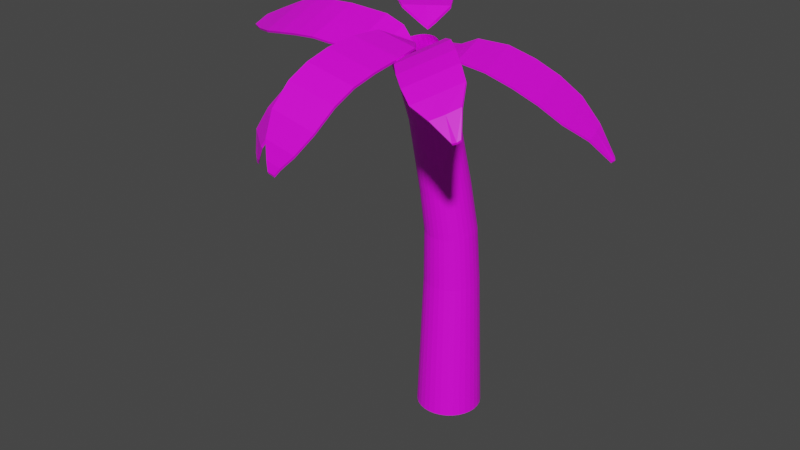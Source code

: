 # Source: SabalPalm3.blend  (saved by Blender 2.91.10; exported with 4.5.12 LTS)
import bpy
from mathutils import Matrix  # noqa: F401  (used for matrix-valued properties, if any)

bpy.ops.wm.read_factory_settings(use_empty=True)
scene = bpy.context.scene
scene.name = 'Scene'

# ---- collections
col_collection = bpy.data.collections.new('Collection'); scene.collection.children.link(col_collection)

# ---- images (referenced by path relative to the original .blend; pixels are not part of the script)
import os
ASSET_DIR = os.environ.get("B2B_ASSET_DIR", "")  # directory of the original .blend (textures are referenced by path, not embedded)
HERE = os.path.dirname(os.path.abspath(__file__))  # packed textures are extracted next to this script under _unpacked/

def load_image(name, relpath, width, height, colorspace="sRGB"):
    """Load a texture the original file referenced (path relative to the .blend, or extracted next to this script)."""
    p = next((c for c in (os.path.join(HERE, relpath), os.path.join(ASSET_DIR, relpath)) if relpath and os.path.exists(c)), "")
    if p:
        img = bpy.data.images.load(p, check_existing=True)
        img.name = name
    else:  # same state as the original file: an image datablock whose file is absent (Cycles renders it pink)
        img = bpy.data.images.new(name, width, height)
        img.source = "FILE"
        img.filepath = "//" + (relpath or name)
    img.colorspace_settings.name = colorspace
    return img
img_sabalpalm1_png = load_image('SabalPalm1.png', 'SabalPalm1.png', 1024, 1024, 'sRGB')

# ---- materials (node trees are filled in below, after node groups)
mat_material = bpy.data.materials.new('Material')
mat_material.use_transparent_shadow = False

# ---- material node trees
mat_material.use_nodes = True; mat_material.node_tree.nodes.clear()
_N = mat_material.node_tree.nodes; _L = mat_material.node_tree.links
n0 = _N.new('ShaderNodeBsdfPrincipled'); n0.name = 'Principled BSDF'; n0.location = (10, 300)
n0.distribution = 'GGX'
n0.subsurface_method = 'BURLEY'
n0.inputs[3].default_value = 1.45
n0.inputs[27].default_value = (0.0, 0.0, 0.0, 1.0)
n0.inputs[28].default_value = 1.0
n1 = _N.new('ShaderNodeOutputMaterial'); n1.name = 'Material Output'; n1.location = (300, 300)
n2 = _N.new('ShaderNodeTexImage'); n2.name = 'Image Texture'; n2.location = (-280, 280)
n2.image = img_sabalpalm1_png
_L.new(n0.outputs[0], n1.inputs[0])
_L.new(n2.outputs[0], n0.inputs[0])
n1.is_active_output = True

# ---- world
world_world = bpy.data.worlds.new('World'); scene.world = world_world
world_world.use_nodes = True; world_world.node_tree.nodes.clear()
_N = world_world.node_tree.nodes; _L = world_world.node_tree.links
n0 = _N.new('ShaderNodeOutputWorld'); n0.name = 'World Output'; n0.location = (300, 300)
n1 = _N.new('ShaderNodeBackground'); n1.name = 'Background'; n1.location = (10, 300)
n1.inputs[0].default_value = (0.05088, 0.05088, 0.05088, 1.0)
_L.new(n1.outputs[0], n0.inputs[0])
n0.is_active_output = True
world_world.color = (0.05088, 0.05088, 0.05088)
world_world.use_sun_shadow = False
world_world.sun_shadow_jitter_overblur = 0.0

# ---- meshes
me_cylinder = bpy.data.meshes.new('Cylinder')
me_cylinder.from_pydata([(3.537, 22.52, -6.141), (0.2928, 7.648, 96.22), (5.205, 22.35, -6.141), (1.437, 7.52, 96.25), (6.809, 21.87, -6.141), (2.537, 7.186, 96.2), (8.287, 21.08, -6.141), (3.553, 6.66, 96.07), (9.582, 20.01, -6.141), (4.444, 5.961, 95.86), (10.65, 18.72, -6.141), (5.176, 5.116, 95.59), (11.44, 17.24, -6.141), (5.722, 4.159, 95.25), (11.92, 15.64, -6.141), (6.06, 3.125, 94.87), (12.09, 13.97, -6.141), (6.178, 2.054, 94.47), (11.92, 12.3, -6.141), (6.07, 0.9884, 94.05), (11.44, 10.7, -6.141), (5.741, -0.03202, 93.63), (10.65, 9.218, -6.141), (5.204, -0.9677, 93.22), (9.582, 7.922, -6.141), (4.478, -1.783, 92.85), (8.287, 6.859, -6.141), (3.593, -2.446, 92.53), (6.809, 6.069, -6.141), (2.582, -2.931, 92.27), (5.205, 5.582, -6.141), (1.484, -3.22, 92.08), (3.537, 5.418, -6.141), (0.3416, -3.302, 91.97), (1.869, 5.582, -6.141), (-0.8022, -3.174, 91.94), (0.2655, 6.069, -6.141), (-1.903, -2.84, 91.99), (-1.213, 6.859, -6.141), (-2.918, -2.314, 92.12), (-2.508, 7.922, -6.141), (-3.81, -1.615, 92.33), (-3.571, 9.218, -6.141), (-4.542, -0.7704, 92.6), (-4.361, 10.7, -6.141), (-5.088, 0.1872, 92.94), (-4.848, 12.3, -6.141), (-5.426, 1.221, 93.31), (-5.012, 13.97, -6.141), (-5.543, 2.292, 93.72), (-4.848, 15.64, -6.141), (-5.435, 3.357, 94.14), (-4.361, 17.24, -6.141), (-5.107, 4.378, 94.56), (-3.571, 18.72, -6.141), (-4.569, 5.313, 94.97), (-2.508, 20.01, -6.141), (-3.844, 6.128, 95.33), (-1.213, 21.08, -6.141), (-2.959, 6.791, 95.65), (0.2655, 21.87, -6.141), (-1.948, 7.277, 95.92), (1.869, 22.35, -6.141), (-0.8501, 7.566, 96.11), (2.787, 17.78, 58.88), (4.025, 17.66, 58.94), (5.216, 17.29, 58.95), (6.315, 16.7, 58.92), (7.279, 15.92, 58.84), (8.072, 14.96, 58.72), (8.662, 13.88, 58.56), (9.028, 12.7, 58.37), (9.155, 11.48, 58.15), (9.038, 10.26, 57.92), (8.682, 9.094, 57.69), (8.101, 8.018, 57.45), (7.316, 7.077, 57.22), (6.359, 6.307, 57.02), (5.265, 5.738, 56.84), (4.077, 5.392, 56.69), (2.84, 5.281, 56.59), (1.602, 5.411, 56.53), (0.4112, 5.777, 56.52), (-0.6876, 6.363, 56.55), (-1.652, 7.148, 56.63), (-2.445, 8.102, 56.75), (-3.035, 9.187, 56.91), (-3.401, 10.36, 57.1), (-3.528, 11.58, 57.31), (-3.411, 12.8, 57.55), (-3.055, 13.97, 57.78), (-2.474, 15.05, 58.02), (-1.689, 15.99, 58.25), (-0.7316, 16.76, 58.45), (0.3624, 17.33, 58.63), (1.55, 17.67, 58.77), (1.468, 13.69, 79.38), (2.633, 13.56, 79.41), (3.755, 13.21, 79.38), (4.79, 12.67, 79.27), (5.698, 11.95, 79.09), (6.445, 11.08, 78.84), (7.001, 10.09, 78.55), (7.345, 9.021, 78.21), (7.465, 7.913, 77.84), (7.355, 6.809, 77.46), (7.02, 5.752, 77.07), (6.472, 4.781, 76.71), (5.733, 3.935, 76.37), (4.831, 3.246, 76.07), (3.801, 2.74, 75.83), (2.682, 2.437, 75.65), (1.518, 2.349, 75.53), (0.3519, 2.478, 75.5), (-0.7698, 2.82, 75.53), (-1.805, 3.362, 75.64), (-2.713, 4.083, 75.82), (-3.459, 4.955, 76.07), (-4.015, 5.944, 76.36), (-4.36, 7.014, 76.7), (-4.48, 8.122, 77.07), (-4.37, 9.226, 77.45), (-4.034, 10.28, 77.83), (-3.487, 11.25, 78.2), (-2.748, 12.1, 78.54), (-1.846, 12.79, 78.84), (-0.8158, 13.29, 79.08), (0.3032, 13.6, 79.26), (4.938, 21.01, 31.25), (6.284, 20.6, 31.25), (7.526, 19.94, 31.25), (8.613, 19.04, 31.25), (9.506, 17.96, 31.25), (10.17, 16.71, 31.25), (10.58, 15.37, 31.25), (10.72, 13.97, 31.25), (10.58, 12.57, 31.25), (10.17, 11.22, 31.25), (9.506, 9.979, 31.25), (8.613, 8.891, 31.25), (7.526, 7.998, 31.25), (6.284, 7.335, 31.25), (4.938, 6.926, 31.25), (3.537, 6.789, 31.25), (2.137, 6.926, 31.25), (0.7899, 7.335, 31.25), (-0.4512, 7.998, 31.25), (-1.539, 8.891, 31.25), (-2.432, 9.979, 31.25), (-3.095, 11.22, 31.25), (-3.504, 12.57, 31.25), (-3.642, 13.97, 31.25), (-3.504, 15.37, 31.25), (-3.095, 16.71, 31.25), (-2.432, 17.96, 31.25), (-1.539, 19.04, 31.25), (-0.4512, 19.94, 31.25), (0.7899, 20.6, 31.25), (2.137, 21.01, 31.25), (3.537, 21.15, 31.25), (3.537, 19.84, 46.15), (4.84, 19.71, 46.14), (6.094, 19.33, 46.12), (7.249, 18.72, 46.09), (8.261, 17.89, 46.04), (9.092, 16.88, 45.98), (9.709, 15.72, 45.92), (10.09, 14.47, 45.85), (10.22, 13.17, 45.77), (10.09, 11.87, 45.7), (9.709, 10.62, 45.63), (9.092, 9.465, 45.56), (8.261, 8.454, 45.51), (7.249, 7.625, 45.46), (6.094, 7.009, 45.43), (4.84, 6.629, 45.4), (3.537, 6.501, 45.4), (2.234, 6.629, 45.4), (0.9806, 7.009, 45.43), (-0.1744, 7.625, 45.46), (-1.187, 8.454, 45.51), (-2.018, 9.465, 45.56), (-2.635, 10.62, 45.63), (-3.015, 11.87, 45.7), (-3.143, 13.17, 45.77), (-3.015, 14.47, 45.85), (-2.635, 15.72, 45.92), (-2.018, 16.88, 45.98), (-1.187, 17.89, 46.04), (-0.1744, 18.72, 46.09), (0.9806, 19.33, 46.12), (2.234, 19.71, 46.14), (0.8721, 10.82, 88.12), (2.021, 10.69, 88.16), (3.127, 10.36, 88.11), (4.147, 9.83, 87.97), (5.043, 9.128, 87.76), (5.779, 8.279, 87.49), (6.327, 7.317, 87.15), (6.667, 6.278, 86.77), (6.785, 5.203, 86.36), (6.676, 4.132, 85.94), (6.346, 3.107, 85.52), (5.806, 2.167, 85.11), (5.077, 1.348, 84.74), (4.188, 0.6819, 84.42), (3.173, 0.1942, 84.16), (2.069, -0.09647, 83.97), (0.9211, -0.1789, 83.85), (-0.228, -0.04996, 83.82), (-1.334, 0.2854, 83.87), (-2.354, 0.8144, 84.01), (-3.249, 1.517, 84.21), (-3.985, 2.365, 84.49), (-4.534, 3.327, 84.83), (-4.873, 4.366, 85.21), (-4.991, 5.441, 85.61), (-4.883, 6.512, 86.04), (-4.553, 7.537, 86.46), (-4.013, 8.477, 86.86), (-3.284, 9.296, 87.23), (-2.395, 9.962, 87.56), (-1.379, 10.45, 87.82), (-0.2761, 10.74, 88.01), (-1.242, 0.7409, 92.89), (-48.23, 0.5048, 89.99), (-1.14, 4.263, 94.41), (-47.99, 8.965, 93.34), (-24.9, -4.547, 93.67), (-24.51, 8.978, 98.78), (-12.79, 8.169, 98.58), (-13.15, -4.448, 93.14), (-36.62, -3.615, 92.25), (-36.24, 9.672, 97.52), (-6.936, 7.251, 97.22), (-7.233, -3.098, 92.77), (-42.45, -2.43, 91.16), (-42.1, 9.911, 96.05), (0.7588, 2.811, 92.83), (-48.11, 4.735, 91.66), (-24.71, 2.215, 96.23), (-12.97, 1.861, 95.86), (-36.43, 3.028, 94.89), (-7.085, 2.076, 94.99), (-42.27, 3.74, 93.6), (-52.69, 3.392, 89.45), (-52.58, 7.481, 91.07), (-52.63, 5.437, 90.26), (-54.04, 4.986, 88.73), (-53.99, 6.901, 89.49), (-54.01, 5.944, 89.11), (-1.232, 0.9771, 92.35), (-48.22, 0.7247, 89.43), (-1.131, 4.499, 93.86), (-47.98, 9.185, 92.79), (-24.9, -4.336, 93.11), (-24.5, 9.189, 98.22), (-12.78, 8.406, 98.03), (-13.14, -4.212, 92.59), (-36.61, -3.395, 91.7), (-36.23, 9.892, 96.97), (-6.926, 7.487, 96.68), (-7.223, -2.862, 92.22), (-42.44, -2.21, 90.6), (-42.09, 10.13, 95.5), (0.7686, 3.047, 92.28), (-48.1, 4.955, 91.11), (-24.7, 2.426, 95.67), (-12.96, 2.097, 95.31), (-36.42, 3.248, 94.33), (-7.075, 2.313, 94.45), (-42.26, 3.96, 93.05), (-52.68, 3.612, 88.89), (-52.57, 7.701, 90.51), (-52.63, 5.656, 89.7), (-54.03, 5.206, 88.17), (-53.98, 7.121, 88.93), (-54.01, 6.164, 88.55), (-30.38, 9.186, 98.4), (-30.77, -4.178, 93.1), (-30.57, 2.504, 95.75), (-30.37, 9.406, 97.85), (-30.76, -3.958, 92.55), (-30.56, 2.724, 95.2), (-1.591, 6.275, 99.58), (-30.61, 34.39, 94.04), (1.252, 8.848, 99.46), (-23.86, 40.5, 93.73), (-17.42, 16.11, 102.8), (-6.699, 25.81, 102.3), (-2.265, 20.08, 102.4), (-12.45, 10.87, 102.8), (-25.22, 24.73, 99.92), (-14.62, 34.32, 99.44), (1.151, 14.45, 101.6), (-7.204, 6.896, 102.0), (-28.55, 29.09, 97.35), (-18.71, 37.99, 96.91), (0.7835, 6.434, 98.38), (-27.23, 37.45, 93.88), (-12.06, 20.96, 102.6), (-7.358, 15.48, 102.6), (-19.92, 29.53, 99.68), (-3.027, 10.67, 101.8), (-23.63, 33.54, 97.13), (-31.69, 39.0, 91.55), (-28.43, 41.95, 91.41), (-30.06, 40.47, 91.48), (-31.6, 40.58, 90.02), (-30.08, 41.97, 89.95), (-30.84, 41.28, 89.98), (-1.523, 6.171, 99.0), (-30.54, 34.29, 93.45), (1.321, 8.743, 98.87), (-23.79, 40.4, 93.15), (-17.35, 16.01, 102.2), (-6.631, 25.71, 101.8), (-2.196, 19.98, 101.8), (-12.38, 10.76, 102.3), (-25.15, 24.63, 99.33), (-14.56, 34.22, 98.86), (1.219, 14.35, 101.0), (-7.136, 6.791, 101.4), (-28.48, 28.99, 96.77), (-18.64, 37.89, 96.33), (0.852, 6.329, 97.8), (-27.16, 37.34, 93.3), (-11.99, 20.86, 102.0), (-7.289, 15.37, 102.0), (-19.85, 29.42, 99.1), (-2.958, 10.57, 101.2), (-23.56, 33.44, 96.55), (-31.63, 38.89, 90.97), (-28.36, 41.85, 90.82), (-29.99, 40.37, 90.9), (-31.53, 40.48, 89.43), (-30.01, 41.86, 89.37), (-30.77, 41.17, 89.4), (-10.82, 30.27, 101.5), (-21.48, 20.62, 102.0), (-16.15, 25.45, 101.8), (-10.75, 30.16, 101.0), (-21.41, 20.52, 101.4), (-16.08, 25.34, 101.2), (-28.88, -20.89, 68.56), (-10.06, -1.252, 91.33), (-25.73, -23.42, 68.71), (-2.582, -7.246, 91.68), (-26.78, -12.5, 82.76), (-14.91, -22.03, 83.31), (-18.6, -24.35, 78.45), (-29.88, -15.3, 77.92), (-20.04, -6.667, 88.38), (-8.303, -16.08, 88.93), (-22.05, -25.49, 73.42), (-31.31, -18.07, 73.0), (-15.85, -3.598, 90.14), (-4.95, -12.34, 90.65), (-27.38, -22.07, 66.77), (-6.318, -4.249, 91.5), (-20.85, -17.27, 83.04), (-24.24, -19.82, 78.19), (-14.17, -11.37, 88.66), (-26.68, -21.78, 73.21), (-10.4, -7.97, 90.4), (-5.032, 0.04875, 92.38), (-1.42, -2.849, 92.55), (-3.226, -1.4, 92.46), (-2.795, 0.509, 92.03), (-1.104, -0.8472, 92.11), (-1.95, -0.1691, 92.07), (-28.63, -20.62, 68.03), (-9.809, -0.9754, 90.8), (-25.48, -23.14, 68.18), (-2.335, -6.969, 91.15), (-26.54, -12.23, 82.23), (-14.66, -21.75, 82.78), (-18.35, -24.07, 77.92), (-29.63, -15.02, 77.4), (-19.79, -6.391, 87.86), (-8.057, -15.8, 88.4), (-21.81, -25.21, 72.9), (-31.06, -17.79, 72.47), (-15.61, -3.322, 89.61), (-4.704, -12.06, 90.12), (-27.13, -21.79, 66.25), (-6.072, -3.972, 90.97), (-20.6, -16.99, 82.51), (-23.99, -19.55, 77.66), (-13.93, -11.1, 88.13), (-26.43, -21.5, 72.68), (-10.15, -7.693, 89.87), (-4.786, 0.3252, 91.85), (-1.173, -2.572, 92.02), (-2.98, -1.124, 91.93), (-2.549, 0.7854, 91.51), (-0.8581, -0.5708, 91.58), (-1.704, 0.1073, 91.54), (-11.83, -19.32, 86.79), (-23.64, -9.848, 86.24), (-17.74, -14.58, 86.52), (-11.59, -19.04, 86.26), (-23.39, -9.571, 85.71), (-17.49, -14.31, 85.99), (1.965, 0.7484, 96.28), (-0.644, -35.98, 80.45), (-1.818, 1.002, 96.87), (-9.621, -35.38, 81.85), (5.895, -17.73, 95.33), (-8.365, -16.77, 97.55), (-7.143, -9.736, 98.76), (6.407, -10.64, 96.64), (4.321, -28.58, 90.5), (-9.776, -27.64, 92.69), (-5.455, -3.326, 98.9), (5.659, -4.07, 97.17), (2.633, -33.1, 85.49), (-10.46, -32.22, 87.53), (0.06396, 2.533, 95.73), (-5.132, -35.68, 81.15), (-1.235, -17.25, 96.44), (-0.3681, -10.19, 97.7), (-2.727, -28.11, 91.59), (0.1018, -3.698, 98.04), (-3.914, -32.66, 86.51), (-3.794, -37.17, 77.13), (-8.133, -36.88, 77.8), (-5.963, -37.02, 77.46), (-5.35, -37.55, 75.2), (-7.381, -37.41, 75.51), (-6.365, -37.48, 75.36), (1.895, 0.9784, 95.74), (-0.7138, -35.75, 79.91), (-1.888, 1.232, 96.33), (-9.691, -35.15, 81.31), (5.825, -17.5, 94.78), (-8.435, -16.54, 97.01), (-7.213, -9.506, 98.21), (6.337, -10.41, 96.1), (4.252, -28.35, 89.95), (-9.845, -27.41, 92.15), (-5.525, -3.096, 98.36), (5.589, -3.84, 96.63), (2.563, -32.87, 84.95), (-10.53, -31.99, 86.99), (-0.005878, 2.763, 95.18), (-5.202, -35.45, 80.61), (-1.305, -17.02, 95.89), (-0.4379, -9.96, 97.15), (-2.797, -27.88, 91.05), (0.03196, -3.468, 97.49), (-3.984, -32.43, 85.97), (-3.863, -36.94, 76.58), (-8.203, -36.65, 77.26), (-6.033, -36.79, 76.92), (-5.42, -37.32, 74.65), (-7.451, -37.18, 74.97), (-6.435, -37.25, 74.81), (-8.997, -22.58, 95.71), (5.181, -23.53, 93.5), (-1.908, -23.05, 94.61), (-9.067, -22.35, 95.17), (5.111, -23.3, 92.96), (-1.978, -22.82, 94.06), (0.4863, 1.782, 91.26), (3.582, 0.3011, 91.26), (17.31, 35.88, 78.68), (19.46, 34.86, 78.68), (2.713, 21.04, 90.9), (17.18, 14.12, 90.9), (1.741, 0.4285, 91.49), (18.53, 35.66, 78.56), (9.945, 17.58, 90.9), (21.07, 23.74, 86.18), (7.757, 30.1, 86.18), (14.48, 27.07, 86.12), (-0.9758, 10.09, 92.96), (10.97, 4.377, 92.96), (4.996, 7.234, 92.96), (5.075, 25.72, 88.73), (19.34, 18.9, 88.73), (12.24, 22.38, 88.7), (14.53, 9.188, 92.35), (7.533, 12.54, 92.35), (0.5318, 15.89, 92.35), (0.4182, 1.639, 90.81), (3.514, 0.1587, 90.81), (17.25, 35.74, 78.23), (19.39, 34.71, 78.23), (2.645, 20.9, 90.45), (17.11, 13.98, 90.45), (1.673, 0.2861, 91.04), (18.46, 35.52, 78.11), (9.877, 17.44, 90.45), (21.0, 23.59, 85.73), (7.689, 29.96, 85.73), (14.41, 26.92, 85.67), (-1.044, 9.949, 92.51), (10.9, 4.235, 92.51), (4.928, 7.092, 92.51), (5.007, 25.58, 88.28), (19.27, 18.75, 88.28), (12.17, 22.24, 88.25), (14.47, 9.046, 91.9), (7.465, 12.4, 91.9), (0.4638, 15.74, 91.9), (20.97, 29.31, 83.25), (16.67, 31.63, 83.17), (12.16, 33.52, 83.25), (20.9, 29.16, 82.8), (16.6, 31.49, 82.71), (12.09, 33.38, 82.8), (6.911, 1.111, 93.74), (5.022, -0.7317, 92.62), (32.36, -22.59, 88.68), (31.05, -23.87, 87.9), (20.44, -9.084, 101.2), (11.61, -17.69, 95.97), (5.501, 0.5978, 93.29), (31.93, -23.42, 88.23), (16.03, -13.39, 98.58), (19.54, -23.06, 92.77), (27.67, -15.14, 97.58), (23.72, -19.19, 95.15), (12.56, -2.275, 100.3), (5.274, -9.384, 95.97), (8.918, -5.829, 98.13), (24.11, -12.19, 99.88), (15.4, -20.68, 94.73), (19.81, -16.49, 97.29), (8.086, -14.13, 96.6), (12.36, -9.96, 99.13), (16.63, -5.793, 101.7), (6.973, 1.298, 93.33), (5.084, -0.5445, 92.21), (32.42, -22.4, 88.26), (31.11, -23.68, 87.49), (20.5, -8.897, 100.8), (11.67, -17.5, 95.55), (5.563, 0.785, 92.88), (31.99, -23.24, 87.82), (16.09, -13.2, 98.17), (19.61, -22.87, 92.36), (27.73, -14.95, 97.17), (23.78, -19.01, 94.74), (12.62, -2.088, 99.87), (5.336, -9.196, 95.56), (8.98, -5.642, 97.71), (24.17, -12.01, 99.47), (15.47, -20.5, 94.31), (19.87, -16.3, 96.88), (8.148, -13.94, 96.18), (12.42, -9.773, 98.71), (16.69, -5.606, 101.2), (25.18, -23.82, 91.12), (27.7, -21.66, 92.48), (29.9, -19.22, 93.92), (25.24, -23.63, 90.71), (27.77, -21.48, 92.06), (29.96, -19.03, 93.5), (5.214, 3.199, 94.16), (6.001, 0.1974, 93.76), (45.71, 15.71, 75.9), (46.26, 13.63, 75.63), (24.83, 14.33, 94.08), (28.5, 0.3076, 92.23), (4.895, 1.465, 94.31), (46.32, 14.78, 75.6), (26.67, 7.32, 93.15), (38.83, 4.538, 85.25), (35.45, 17.45, 86.95), (37.31, 11.05, 86.02), (12.7, 9.393, 97.38), (15.73, -2.19, 95.86), (14.21, 3.602, 96.62), (30.3, 16.07, 90.94), (33.92, 2.241, 89.11), (32.19, 9.185, 89.98), (22.58, -1.329, 94.72), (20.8, 5.46, 95.61), (19.03, 12.25, 96.51), (5.021, 3.2, 93.77), (5.807, 0.1982, 93.37), (45.52, 15.71, 75.51), (46.06, 13.63, 75.24), (24.63, 14.33, 93.68), (28.31, 0.3085, 91.84), (4.702, 1.466, 93.92), (46.13, 14.78, 75.21), (26.47, 7.321, 92.76), (38.64, 4.539, 84.86), (35.26, 17.45, 86.56), (37.12, 11.05, 85.63), (12.5, 9.394, 96.99), (15.54, -2.189, 95.47), (14.02, 3.602, 96.23), (30.1, 16.07, 90.55), (33.73, 2.242, 88.72), (32.0, 9.186, 89.59), (22.39, -1.328, 94.33), (20.61, 5.461, 95.22), (18.83, 12.25, 96.12), (42.91, 9.081, 81.18), (42.18, 12.91, 81.55), (40.94, 16.58, 82.17), (42.72, 9.082, 80.79), (41.99, 12.91, 81.16), (40.75, 16.58, 81.78)], [], [(192, 1, 3, 193), (193, 3, 5, 194), (194, 5, 7, 195), (195, 7, 9, 196), (196, 9, 11, 197), (197, 11, 13, 198), (198, 13, 15, 199), (199, 15, 17, 200), (200, 17, 19, 201), (201, 19, 21, 202), (202, 21, 23, 203), (203, 23, 25, 204), (204, 25, 27, 205), (205, 27, 29, 206), (206, 29, 31, 207), (207, 31, 33, 208), (208, 33, 35, 209), (209, 35, 37, 210), (210, 37, 39, 211), (211, 39, 41, 212), (212, 41, 43, 213), (213, 43, 45, 214), (214, 45, 47, 215), (215, 47, 49, 216), (216, 49, 51, 217), (217, 51, 53, 218), (218, 53, 55, 219), (219, 55, 57, 220), (220, 57, 59, 221), (221, 59, 61, 222), (222, 61, 63, 223), (223, 63, 1, 192), (191, 95, 64, 160), (190, 94, 95, 191), (189, 93, 94, 190), (188, 92, 93, 189), (187, 91, 92, 188), (186, 90, 91, 187), (185, 89, 90, 186), (184, 88, 89, 185), (183, 87, 88, 184), (182, 86, 87, 183), (181, 85, 86, 182), (180, 84, 85, 181), (179, 83, 84, 180), (178, 82, 83, 179), (177, 81, 82, 178), (176, 80, 81, 177), (175, 79, 80, 176), (174, 78, 79, 175), (173, 77, 78, 174), (172, 76, 77, 173), (171, 75, 76, 172), (170, 74, 75, 171), (169, 73, 74, 170), (168, 72, 73, 169), (167, 71, 72, 168), (166, 70, 71, 167), (165, 69, 70, 166), (164, 68, 69, 165), (163, 67, 68, 164), (162, 66, 67, 163), (161, 65, 66, 162), (160, 64, 65, 161), (95, 127, 96, 64), (94, 126, 127, 95), (93, 125, 126, 94), (92, 124, 125, 93), (91, 123, 124, 92), (90, 122, 123, 91), (89, 121, 122, 90), (88, 120, 121, 89), (87, 119, 120, 88), (86, 118, 119, 87), (85, 117, 118, 86), (84, 116, 117, 85), (83, 115, 116, 84), (82, 114, 115, 83), (81, 113, 114, 82), (80, 112, 113, 81), (79, 111, 112, 80), (78, 110, 111, 79), (77, 109, 110, 78), (76, 108, 109, 77), (75, 107, 108, 76), (74, 106, 107, 75), (73, 105, 106, 74), (72, 104, 105, 73), (71, 103, 104, 72), (70, 102, 103, 71), (69, 101, 102, 70), (68, 100, 101, 69), (67, 99, 100, 68), (66, 98, 99, 67), (65, 97, 98, 66), (64, 96, 97, 65), (0, 159, 128, 2), (2, 128, 129, 4), (4, 129, 130, 6), (6, 130, 131, 8), (8, 131, 132, 10), (10, 132, 133, 12), (12, 133, 134, 14), (14, 134, 135, 16), (16, 135, 136, 18), (18, 136, 137, 20), (20, 137, 138, 22), (22, 138, 139, 24), (24, 139, 140, 26), (26, 140, 141, 28), (28, 141, 142, 30), (30, 142, 143, 32), (32, 143, 144, 34), (34, 144, 145, 36), (36, 145, 146, 38), (38, 146, 147, 40), (40, 147, 148, 42), (42, 148, 149, 44), (44, 149, 150, 46), (46, 150, 151, 48), (48, 151, 152, 50), (50, 152, 153, 52), (52, 153, 154, 54), (54, 154, 155, 56), (56, 155, 156, 58), (58, 156, 157, 60), (60, 157, 158, 62), (62, 158, 159, 0), (159, 160, 161, 128), (128, 161, 162, 129), (129, 162, 163, 130), (130, 163, 164, 131), (131, 164, 165, 132), (132, 165, 166, 133), (133, 166, 167, 134), (134, 167, 168, 135), (135, 168, 169, 136), (136, 169, 170, 137), (137, 170, 171, 138), (138, 171, 172, 139), (139, 172, 173, 140), (140, 173, 174, 141), (141, 174, 175, 142), (142, 175, 176, 143), (143, 176, 177, 144), (144, 177, 178, 145), (145, 178, 179, 146), (146, 179, 180, 147), (147, 180, 181, 148), (148, 181, 182, 149), (149, 182, 183, 150), (150, 183, 184, 151), (151, 184, 185, 152), (152, 185, 186, 153), (153, 186, 187, 154), (154, 187, 188, 155), (155, 188, 189, 156), (156, 189, 190, 157), (157, 190, 191, 158), (158, 191, 160, 159), (127, 223, 192, 96), (126, 222, 223, 127), (125, 221, 222, 126), (124, 220, 221, 125), (123, 219, 220, 124), (122, 218, 219, 123), (121, 217, 218, 122), (120, 216, 217, 121), (119, 215, 216, 120), (118, 214, 215, 119), (117, 213, 214, 118), (116, 212, 213, 117), (115, 211, 212, 116), (114, 210, 211, 115), (113, 209, 210, 114), (112, 208, 209, 113), (111, 207, 208, 112), (110, 206, 207, 111), (109, 205, 206, 110), (108, 204, 205, 109), (107, 203, 204, 108), (106, 202, 203, 107), (105, 201, 202, 106), (104, 200, 201, 105), (103, 199, 200, 104), (102, 198, 199, 103), (101, 197, 198, 102), (100, 196, 197, 101), (99, 195, 196, 100), (98, 194, 195, 99), (97, 193, 194, 98), (96, 192, 193, 97), (244, 237, 227, 239), (241, 230, 229, 240), (243, 234, 230, 241), (280, 278, 233, 242), (238, 226, 234, 243), (242, 233, 237, 244), (232, 242, 244, 236), (224, 238, 243, 235), (279, 280, 242, 232), (235, 243, 241, 231), (231, 241, 240, 228), (236, 244, 239, 225), (239, 247, 245, 225), (227, 246, 247, 239), (247, 250, 248, 245), (246, 249, 250, 247), (271, 266, 254, 264), (268, 267, 256, 257), (270, 268, 257, 261), (283, 269, 260, 281), (265, 270, 261, 253), (269, 271, 264, 260), (259, 263, 271, 269), (251, 262, 270, 265), (282, 259, 269, 283), (262, 258, 268, 270), (258, 255, 267, 268), (263, 252, 266, 271), (266, 252, 272, 274), (254, 266, 274, 273), (274, 272, 275, 277), (273, 274, 277, 276), (229, 230, 257, 256), (250, 249, 276, 277), (238, 224, 251, 265), (235, 231, 258, 262), (248, 250, 277, 275), (236, 225, 252, 263), (232, 236, 263, 259), (245, 248, 275, 272), (227, 237, 264, 254), (279, 232, 259, 282), (234, 226, 253, 261), (237, 233, 260, 264), (249, 246, 273, 276), (231, 228, 255, 258), (226, 238, 265, 253), (225, 245, 272, 252), (278, 229, 256, 281), (230, 234, 261, 257), (246, 227, 254, 273), (224, 235, 262, 251), (233, 278, 281, 260), (228, 279, 282, 255), (255, 282, 283, 267), (267, 283, 281, 256), (228, 240, 280, 279), (240, 229, 278, 280), (304, 297, 287, 299), (301, 290, 289, 300), (303, 294, 290, 301), (340, 338, 293, 302), (298, 286, 294, 303), (302, 293, 297, 304), (292, 302, 304, 296), (284, 298, 303, 295), (339, 340, 302, 292), (295, 303, 301, 291), (291, 301, 300, 288), (296, 304, 299, 285), (299, 307, 305, 285), (287, 306, 307, 299), (307, 310, 308, 305), (306, 309, 310, 307), (331, 326, 314, 324), (328, 327, 316, 317), (330, 328, 317, 321), (343, 329, 320, 341), (325, 330, 321, 313), (329, 331, 324, 320), (319, 323, 331, 329), (311, 322, 330, 325), (342, 319, 329, 343), (322, 318, 328, 330), (318, 315, 327, 328), (323, 312, 326, 331), (326, 312, 332, 334), (314, 326, 334, 333), (334, 332, 335, 337), (333, 334, 337, 336), (289, 290, 317, 316), (310, 309, 336, 337), (298, 284, 311, 325), (295, 291, 318, 322), (308, 310, 337, 335), (296, 285, 312, 323), (292, 296, 323, 319), (305, 308, 335, 332), (287, 297, 324, 314), (339, 292, 319, 342), (294, 286, 313, 321), (297, 293, 320, 324), (309, 306, 333, 336), (291, 288, 315, 318), (286, 298, 325, 313), (285, 305, 332, 312), (338, 289, 316, 341), (290, 294, 321, 317), (306, 287, 314, 333), (284, 295, 322, 311), (293, 338, 341, 320), (288, 339, 342, 315), (315, 342, 343, 327), (327, 343, 341, 316), (288, 300, 340, 339), (300, 289, 338, 340), (364, 357, 347, 359), (361, 350, 349, 360), (363, 354, 350, 361), (400, 398, 353, 362), (358, 346, 354, 363), (362, 353, 357, 364), (352, 362, 364, 356), (344, 358, 363, 355), (399, 400, 362, 352), (355, 363, 361, 351), (351, 361, 360, 348), (356, 364, 359, 345), (359, 367, 365, 345), (347, 366, 367, 359), (367, 370, 368, 365), (366, 369, 370, 367), (391, 386, 374, 384), (388, 387, 376, 377), (390, 388, 377, 381), (403, 389, 380, 401), (385, 390, 381, 373), (389, 391, 384, 380), (379, 383, 391, 389), (371, 382, 390, 385), (402, 379, 389, 403), (382, 378, 388, 390), (378, 375, 387, 388), (383, 372, 386, 391), (386, 372, 392, 394), (374, 386, 394, 393), (394, 392, 395, 397), (393, 394, 397, 396), (349, 350, 377, 376), (370, 369, 396, 397), (358, 344, 371, 385), (355, 351, 378, 382), (368, 370, 397, 395), (356, 345, 372, 383), (352, 356, 383, 379), (365, 368, 395, 392), (347, 357, 384, 374), (399, 352, 379, 402), (354, 346, 373, 381), (357, 353, 380, 384), (369, 366, 393, 396), (351, 348, 375, 378), (346, 358, 385, 373), (345, 365, 392, 372), (398, 349, 376, 401), (350, 354, 381, 377), (366, 347, 374, 393), (344, 355, 382, 371), (353, 398, 401, 380), (348, 399, 402, 375), (375, 402, 403, 387), (387, 403, 401, 376), (348, 360, 400, 399), (360, 349, 398, 400), (424, 417, 407, 419), (421, 410, 409, 420), (423, 414, 410, 421), (460, 458, 413, 422), (418, 406, 414, 423), (422, 413, 417, 424), (412, 422, 424, 416), (404, 418, 423, 415), (459, 460, 422, 412), (415, 423, 421, 411), (411, 421, 420, 408), (416, 424, 419, 405), (419, 427, 425, 405), (407, 426, 427, 419), (427, 430, 428, 425), (426, 429, 430, 427), (451, 446, 434, 444), (448, 447, 436, 437), (450, 448, 437, 441), (463, 449, 440, 461), (445, 450, 441, 433), (449, 451, 444, 440), (439, 443, 451, 449), (431, 442, 450, 445), (462, 439, 449, 463), (442, 438, 448, 450), (438, 435, 447, 448), (443, 432, 446, 451), (446, 432, 452, 454), (434, 446, 454, 453), (454, 452, 455, 457), (453, 454, 457, 456), (409, 410, 437, 436), (430, 429, 456, 457), (418, 404, 431, 445), (415, 411, 438, 442), (428, 430, 457, 455), (416, 405, 432, 443), (412, 416, 443, 439), (425, 428, 455, 452), (407, 417, 444, 434), (459, 412, 439, 462), (414, 406, 433, 441), (417, 413, 440, 444), (429, 426, 453, 456), (411, 408, 435, 438), (406, 418, 445, 433), (405, 425, 452, 432), (458, 409, 436, 461), (410, 414, 441, 437), (426, 407, 434, 453), (404, 415, 442, 431), (413, 458, 461, 440), (408, 459, 462, 435), (435, 462, 463, 447), (447, 463, 461, 436), (408, 420, 460, 459), (420, 409, 458, 460), (507, 506, 467, 471), (483, 482, 469, 472), (484, 483, 472, 468), (508, 507, 471, 466), (479, 481, 475, 474), (481, 480, 473, 475), (464, 470, 478, 476), (470, 465, 477, 478), (472, 469, 480, 481), (468, 472, 481, 479), (476, 478, 483, 484), (478, 477, 482, 483), (510, 492, 488, 509), (504, 493, 490, 503), (505, 489, 493, 504), (511, 487, 492, 510), (500, 495, 496, 502), (502, 496, 494, 501), (485, 497, 499, 491), (491, 499, 498, 486), (493, 502, 501, 490), (489, 500, 502, 493), (497, 505, 504, 499), (499, 504, 503, 498), (506, 509, 488, 467), (484, 505, 497, 476), (471, 492, 487, 466), (465, 486, 498, 477), (479, 500, 489, 468), (480, 501, 494, 473), (477, 498, 503, 482), (482, 503, 490, 469), (508, 511, 495, 474), (468, 489, 505, 484), (464, 485, 491, 470), (474, 495, 500, 479), (476, 497, 485, 464), (467, 488, 492, 471), (469, 490, 501, 480), (470, 491, 486, 465), (466, 487, 511, 508), (473, 494, 509, 506), (495, 511, 510, 496), (496, 510, 509, 494), (474, 475, 507, 508), (475, 473, 506, 507), (555, 554, 515, 519), (531, 530, 517, 520), (532, 531, 520, 516), (556, 555, 519, 514), (527, 529, 523, 522), (529, 528, 521, 523), (512, 518, 526, 524), (518, 513, 525, 526), (520, 517, 528, 529), (516, 520, 529, 527), (524, 526, 531, 532), (526, 525, 530, 531), (558, 540, 536, 557), (552, 541, 538, 551), (553, 537, 541, 552), (559, 535, 540, 558), (548, 543, 544, 550), (550, 544, 542, 549), (533, 545, 547, 539), (539, 547, 546, 534), (541, 550, 549, 538), (537, 548, 550, 541), (545, 553, 552, 547), (547, 552, 551, 546), (554, 557, 536, 515), (532, 553, 545, 524), (519, 540, 535, 514), (513, 534, 546, 525), (527, 548, 537, 516), (528, 549, 542, 521), (525, 546, 551, 530), (530, 551, 538, 517), (556, 559, 543, 522), (516, 537, 553, 532), (512, 533, 539, 518), (522, 543, 548, 527), (524, 545, 533, 512), (515, 536, 540, 519), (517, 538, 549, 528), (518, 539, 534, 513), (514, 535, 559, 556), (521, 542, 557, 554), (543, 559, 558, 544), (544, 558, 557, 542), (522, 523, 555, 556), (523, 521, 554, 555), (603, 602, 563, 567), (579, 578, 565, 568), (580, 579, 568, 564), (604, 603, 567, 562), (575, 577, 571, 570), (577, 576, 569, 571), (560, 566, 574, 572), (566, 561, 573, 574), (568, 565, 576, 577), (564, 568, 577, 575), (572, 574, 579, 580), (574, 573, 578, 579), (606, 588, 584, 605), (600, 589, 586, 599), (601, 585, 589, 600), (607, 583, 588, 606), (596, 591, 592, 598), (598, 592, 590, 597), (581, 593, 595, 587), (587, 595, 594, 582), (589, 598, 597, 586), (585, 596, 598, 589), (593, 601, 600, 595), (595, 600, 599, 594), (602, 605, 584, 563), (580, 601, 593, 572), (567, 588, 583, 562), (561, 582, 594, 573), (575, 596, 585, 564), (576, 597, 590, 569), (573, 594, 599, 578), (578, 599, 586, 565), (604, 607, 591, 570), (564, 585, 601, 580), (560, 581, 587, 566), (570, 591, 596, 575), (572, 593, 581, 560), (563, 584, 588, 567), (565, 586, 597, 576), (566, 587, 582, 561), (562, 583, 607, 604), (569, 590, 605, 602), (591, 607, 606, 592), (592, 606, 605, 590), (570, 571, 603, 604), (571, 569, 602, 603)])
_k = set([(1, 3), (1, 63), (3, 5), (5, 7), (7, 9), (8, 10), (9, 11), (10, 132), (11, 13), (11, 197), (13, 15), (15, 17), (17, 19), (19, 21), (21, 23), (23, 25), (25, 27), (27, 29), (29, 31), (31, 33), (33, 35), (35, 37), (37, 39), (39, 41), (41, 43), (43, 45), (45, 47), (47, 49), (49, 51), (51, 53), (53, 55), (55, 57), (57, 59), (59, 61), (61, 63), (69, 101), (69, 165), (101, 197), (132, 165)])
me_cylinder.attributes.new('sharp_edge', 'BOOLEAN', 'EDGE').data.foreach_set('value', [ (min(e.vertices), max(e.vertices)) in _k for e in me_cylinder.edges])
_uv = me_cylinder.uv_layers.new(name='UVMap')
_uv.uv.foreach_set('vector', [0.7051, 0.2515, 0.7068, 0.1223, 0.6978, 0.1223, 0.6961, 0.2515, 0.6961, 0.2515, 0.6978, 0.1223, 0.6889, 0.1223, 0.6871, 0.2515, 0.6871, 0.2515, 0.6889, 0.1223, 0.6799, 0.1223, 0.6781, 0.2515, 0.6781, 0.2515, 0.6799, 0.1223, 0.671, 0.1223, 0.6691, 0.2515, 0.6691, 0.2515, 0.671, 0.1223, 0.6621, 0.1223, 0.6602, 0.2515, 0.9453, 0.2515, 0.9459, 0.1223, 0.937, 0.1223, 0.9364, 0.2515, 0.9364, 0.2515, 0.937, 0.1223, 0.9282, 0.1223, 0.9276, 0.2515, 0.9276, 0.2515, 0.9282, 0.1223, 0.9194, 0.1223, 0.9188, 0.2515, 0.9188, 0.2515, 0.9194, 0.1223, 0.9107, 0.1223, 0.91, 0.2515, 0.91, 0.2515, 0.9107, 0.1223, 0.9019, 0.1223, 0.9012, 0.2515, 0.9012, 0.2515, 0.9019, 0.1223, 0.8932, 0.1223, 0.8924, 0.2515, 0.8924, 0.2515, 0.8932, 0.1223, 0.8844, 0.1223, 0.8835, 0.2515, 0.8835, 0.2515, 0.8844, 0.1223, 0.8755, 0.1223, 0.8746, 0.2515, 0.8746, 0.2515, 0.8755, 0.1223, 0.8666, 0.1223, 0.8657, 0.2515, 0.8657, 0.2515, 0.8666, 0.1223, 0.8577, 0.1223, 0.8567, 0.2515, 0.8567, 0.2515, 0.8577, 0.1223, 0.8487, 0.1223, 0.8477, 0.2515, 0.8477, 0.2515, 0.8487, 0.1223, 0.8397, 0.1223, 0.8387, 0.2515, 0.8387, 0.2515, 0.8397, 0.1223, 0.8308, 0.1223, 0.8296, 0.2515, 0.8296, 0.2515, 0.8308, 0.1223, 0.8218, 0.1223, 0.8206, 0.2515, 0.8206, 0.2515, 0.8218, 0.1223, 0.8129, 0.1223, 0.8117, 0.2515, 0.8117, 0.2515, 0.8129, 0.1223, 0.804, 0.1223, 0.8027, 0.2515, 0.8027, 0.2515, 0.804, 0.1223, 0.7951, 0.1223, 0.7938, 0.2515, 0.7938, 0.2515, 0.7951, 0.1223, 0.7863, 0.1223, 0.785, 0.2515, 0.785, 0.2515, 0.7863, 0.1223, 0.7775, 0.1223, 0.7762, 0.2515, 0.7762, 0.2515, 0.7775, 0.1223, 0.7688, 0.1223, 0.7674, 0.2515, 0.7674, 0.2515, 0.7688, 0.1223, 0.76, 0.1223, 0.7586, 0.2515, 0.7586, 0.2515, 0.76, 0.1223, 0.7513, 0.1223, 0.7498, 0.2515, 0.7498, 0.2515, 0.7513, 0.1223, 0.7425, 0.1223, 0.7409, 0.2515, 0.7409, 0.2515, 0.7425, 0.1223, 0.7336, 0.1223, 0.7321, 0.2515, 0.7321, 0.2515, 0.7336, 0.1223, 0.7247, 0.1223, 0.7231, 0.2515, 0.7231, 0.2515, 0.7247, 0.1223, 0.7158, 0.1223, 0.7141, 0.2515, 0.7141, 0.2515, 0.7158, 0.1223, 0.7068, 0.1223, 0.7051, 0.2515, 0.7091, 0.6152, 0.7103, 0.4665, 0.7012, 0.4665, 0.7, 0.6152, 0.7182, 0.6152, 0.7194, 0.4665, 0.7103, 0.4665, 0.7091, 0.6152, 0.7273, 0.6152, 0.7285, 0.4665, 0.7194, 0.4665, 0.7182, 0.6152, 0.7363, 0.6152, 0.7374, 0.4665, 0.7285, 0.4665, 0.7273, 0.6152, 0.7453, 0.6152, 0.7464, 0.4665, 0.7374, 0.4665, 0.7363, 0.6152, 0.7542, 0.6152, 0.7553, 0.4665, 0.7464, 0.4665, 0.7453, 0.6152, 0.7631, 0.6152, 0.7642, 0.4665, 0.7553, 0.4665, 0.7542, 0.6152, 0.772, 0.6152, 0.7731, 0.4665, 0.7642, 0.4665, 0.7631, 0.6152, 0.781, 0.6152, 0.782, 0.4665, 0.7731, 0.4665, 0.772, 0.6152, 0.7899, 0.6152, 0.7909, 0.4665, 0.782, 0.4665, 0.781, 0.6152, 0.7989, 0.6152, 0.7999, 0.4665, 0.7909, 0.4665, 0.7899, 0.6152, 0.808, 0.6152, 0.8089, 0.4665, 0.7999, 0.4665, 0.7989, 0.6152, 0.8171, 0.6152, 0.818, 0.4665, 0.8089, 0.4665, 0.808, 0.6152, 0.8263, 0.6152, 0.8271, 0.4665, 0.818, 0.4665, 0.8171, 0.6152, 0.8354, 0.6152, 0.8362, 0.4665, 0.8271, 0.4665, 0.8263, 0.6152, 0.8446, 0.6152, 0.8453, 0.4665, 0.8362, 0.4665, 0.8354, 0.6152, 0.8537, 0.6152, 0.8544, 0.4665, 0.8453, 0.4665, 0.8446, 0.6152, 0.8628, 0.6152, 0.8635, 0.4665, 0.8544, 0.4665, 0.8537, 0.6152, 0.8719, 0.6152, 0.8726, 0.4665, 0.8635, 0.4665, 0.8628, 0.6152, 0.8809, 0.6152, 0.8815, 0.4665, 0.8726, 0.4665, 0.8719, 0.6152, 0.8899, 0.6152, 0.8905, 0.4665, 0.8815, 0.4665, 0.8809, 0.6152, 0.8988, 0.6152, 0.8994, 0.4665, 0.8905, 0.4665, 0.8899, 0.6152, 0.9077, 0.6152, 0.9083, 0.4665, 0.8994, 0.4665, 0.8988, 0.6152, 0.9166, 0.6152, 0.9172, 0.4665, 0.9083, 0.4665, 0.9077, 0.6152, 0.9256, 0.6152, 0.9261, 0.4665, 0.9172, 0.4665, 0.9166, 0.6152, 0.9345, 0.6152, 0.935, 0.4665, 0.9261, 0.4665, 0.9256, 0.6152, 0.9436, 0.6152, 0.944, 0.4665, 0.935, 0.4665, 0.9345, 0.6152, 0.6634, 0.6152, 0.6648, 0.4665, 0.6558, 0.4665, 0.6543, 0.6152, 0.6725, 0.6152, 0.6739, 0.4665, 0.6648, 0.4665, 0.6634, 0.6152, 0.6816, 0.6152, 0.683, 0.4665, 0.6739, 0.4665, 0.6725, 0.6152, 0.6908, 0.6152, 0.6921, 0.4665, 0.683, 0.4665, 0.6816, 0.6152, 0.7, 0.6152, 0.7012, 0.4665, 0.6921, 0.4665, 0.6908, 0.6152, 0.7103, 0.4665, 0.7127, 0.347, 0.7036, 0.347, 0.7012, 0.4665, 0.7194, 0.4665, 0.7217, 0.347, 0.7127, 0.347, 0.7103, 0.4665, 0.7285, 0.4665, 0.7307, 0.347, 0.7217, 0.347, 0.7194, 0.4665, 0.7374, 0.4665, 0.7396, 0.347, 0.7307, 0.347, 0.7285, 0.4665, 0.7464, 0.4665, 0.7485, 0.347, 0.7396, 0.347, 0.7374, 0.4665, 0.7553, 0.4665, 0.7573, 0.347, 0.7485, 0.347, 0.7464, 0.4665, 0.7642, 0.4665, 0.7661, 0.347, 0.7573, 0.347, 0.7553, 0.4665, 0.7731, 0.4665, 0.775, 0.347, 0.7661, 0.347, 0.7642, 0.4665, 0.782, 0.4665, 0.7838, 0.347, 0.775, 0.347, 0.7731, 0.4665, 0.7909, 0.4665, 0.7927, 0.347, 0.7838, 0.347, 0.782, 0.4665, 0.7999, 0.4665, 0.8016, 0.347, 0.7927, 0.347, 0.7909, 0.4665, 0.8089, 0.4665, 0.8106, 0.347, 0.8016, 0.347, 0.7999, 0.4665, 0.818, 0.4665, 0.8196, 0.347, 0.8106, 0.347, 0.8089, 0.4665, 0.8271, 0.4665, 0.8287, 0.347, 0.8196, 0.347, 0.818, 0.4665, 0.8362, 0.4665, 0.8377, 0.347, 0.8287, 0.347, 0.8271, 0.4665, 0.8453, 0.4665, 0.8468, 0.347, 0.8377, 0.347, 0.8362, 0.4665, 0.8544, 0.4665, 0.8558, 0.347, 0.8468, 0.347, 0.8453, 0.4665, 0.8635, 0.4665, 0.8649, 0.347, 0.8558, 0.347, 0.8544, 0.4665, 0.8726, 0.4665, 0.8738, 0.347, 0.8649, 0.347, 0.8635, 0.4665, 0.8815, 0.4665, 0.8828, 0.347, 0.8738, 0.347, 0.8726, 0.4665, 0.8905, 0.4665, 0.8916, 0.347, 0.8828, 0.347, 0.8815, 0.4665, 0.8994, 0.4665, 0.9005, 0.347, 0.8916, 0.347, 0.8905, 0.4665, 0.9083, 0.4665, 0.9093, 0.347, 0.9005, 0.347, 0.8994, 0.4665, 0.9172, 0.4665, 0.9181, 0.347, 0.9093, 0.347, 0.9083, 0.4665, 0.9261, 0.4665, 0.927, 0.347, 0.9181, 0.347, 0.9172, 0.4665, 0.935, 0.4665, 0.9359, 0.347, 0.927, 0.347, 0.9261, 0.4665, 0.944, 0.4665, 0.9448, 0.347, 0.9359, 0.347, 0.935, 0.4665, 0.6648, 0.4665, 0.6674, 0.347, 0.6585, 0.347, 0.6558, 0.4665, 0.6739, 0.4665, 0.6765, 0.347, 0.6674, 0.347, 0.6648, 0.4665, 0.683, 0.4665, 0.6855, 0.347, 0.6765, 0.347, 0.6739, 0.4665, 0.6921, 0.4665, 0.6946, 0.347, 0.6855, 0.347, 0.683, 0.4665, 0.7012, 0.4665, 0.7036, 0.347, 0.6946, 0.347, 0.6921, 0.4665, 0.6958, 0.9474, 0.6988, 0.7565, 0.6896, 0.7565, 0.6865, 0.9474, 0.6865, 0.9474, 0.6896, 0.7565, 0.6804, 0.7565, 0.6773, 0.9474, 0.6773, 0.9474, 0.6804, 0.7565, 0.6712, 0.7565, 0.668, 0.9474, 0.668, 0.9474, 0.6712, 0.7565, 0.6621, 0.7565, 0.6588, 0.9474, 0.6588, 0.9474, 0.6621, 0.7565, 0.653, 0.7565, 0.6497, 0.9474, 0.9421, 0.9474, 0.9431, 0.7565, 0.9341, 0.7565, 0.933, 0.9474, 0.933, 0.9474, 0.9341, 0.7565, 0.9251, 0.7565, 0.924, 0.9474, 0.924, 0.9474, 0.9251, 0.7565, 0.9161, 0.7565, 0.9149, 0.9474, 0.9149, 0.9474, 0.9161, 0.7565, 0.9072, 0.7565, 0.9059, 0.9474, 0.9059, 0.9474, 0.9072, 0.7565, 0.8982, 0.7565, 0.8969, 0.9474, 0.8969, 0.9474, 0.8982, 0.7565, 0.8893, 0.7565, 0.8879, 0.9474, 0.8879, 0.9474, 0.8893, 0.7565, 0.8803, 0.7565, 0.8788, 0.9474, 0.8788, 0.9474, 0.8803, 0.7565, 0.8712, 0.7565, 0.8697, 0.9474, 0.8697, 0.9474, 0.8712, 0.7565, 0.8621, 0.7565, 0.8605, 0.9474, 0.8605, 0.9474, 0.8621, 0.7565, 0.853, 0.7565, 0.8513, 0.9474, 0.8513, 0.9474, 0.853, 0.7565, 0.8438, 0.7565, 0.842, 0.9474, 0.842, 0.9474, 0.8438, 0.7565, 0.8346, 0.7565, 0.8328, 0.9474, 0.8328, 0.9474, 0.8346, 0.7565, 0.8255, 0.7565, 0.8235, 0.9474, 0.8235, 0.9474, 0.8255, 0.7565, 0.8163, 0.7565, 0.8143, 0.9474, 0.8143, 0.9474, 0.8163, 0.7565, 0.8072, 0.7565, 0.8051, 0.9474, 0.8051, 0.9474, 0.8072, 0.7565, 0.7981, 0.7565, 0.7959, 0.9474, 0.7959, 0.9474, 0.7981, 0.7565, 0.789, 0.7565, 0.7868, 0.9474, 0.7868, 0.9474, 0.789, 0.7565, 0.78, 0.7565, 0.7777, 0.9474, 0.7777, 0.9474, 0.78, 0.7565, 0.7711, 0.7565, 0.7687, 0.9474, 0.7687, 0.9474, 0.7711, 0.7565, 0.7621, 0.7565, 0.7597, 0.9474, 0.7597, 0.9474, 0.7621, 0.7565, 0.7532, 0.7565, 0.7506, 0.9474, 0.7506, 0.9474, 0.7532, 0.7565, 0.7442, 0.7565, 0.7416, 0.9474, 0.7416, 0.9474, 0.7442, 0.7565, 0.7352, 0.7565, 0.7325, 0.9474, 0.7325, 0.9474, 0.7352, 0.7565, 0.7262, 0.7565, 0.7234, 0.9474, 0.7234, 0.9474, 0.7262, 0.7565, 0.7171, 0.7565, 0.7143, 0.9474, 0.7143, 0.9474, 0.7171, 0.7565, 0.7079, 0.7565, 0.705, 0.9474, 0.705, 0.9474, 0.7079, 0.7565, 0.6988, 0.7565, 0.6958, 0.9474, 0.6988, 0.7565, 0.7, 0.6152, 0.6908, 0.6152, 0.6896, 0.7565, 0.6896, 0.7565, 0.6908, 0.6152, 0.6816, 0.6152, 0.6804, 0.7565, 0.6804, 0.7565, 0.6816, 0.6152, 0.6725, 0.6152, 0.6712, 0.7565, 0.6712, 0.7565, 0.6725, 0.6152, 0.6634, 0.6152, 0.6621, 0.7565, 0.6621, 0.7565, 0.6634, 0.6152, 0.6543, 0.6152, 0.653, 0.7565, 0.9431, 0.7565, 0.9436, 0.6152, 0.9345, 0.6152, 0.9341, 0.7565, 0.9341, 0.7565, 0.9345, 0.6152, 0.9256, 0.6152, 0.9251, 0.7565, 0.9251, 0.7565, 0.9256, 0.6152, 0.9166, 0.6152, 0.9161, 0.7565, 0.9161, 0.7565, 0.9166, 0.6152, 0.9077, 0.6152, 0.9072, 0.7565, 0.9072, 0.7565, 0.9077, 0.6152, 0.8988, 0.6152, 0.8982, 0.7565, 0.8982, 0.7565, 0.8988, 0.6152, 0.8899, 0.6152, 0.8893, 0.7565, 0.8893, 0.7565, 0.8899, 0.6152, 0.8809, 0.6152, 0.8803, 0.7565, 0.8803, 0.7565, 0.8809, 0.6152, 0.8719, 0.6152, 0.8712, 0.7565, 0.8712, 0.7565, 0.8719, 0.6152, 0.8628, 0.6152, 0.8621, 0.7565, 0.8621, 0.7565, 0.8628, 0.6152, 0.8537, 0.6152, 0.853, 0.7565, 0.853, 0.7565, 0.8537, 0.6152, 0.8446, 0.6152, 0.8438, 0.7565, 0.8438, 0.7565, 0.8446, 0.6152, 0.8354, 0.6152, 0.8346, 0.7565, 0.8346, 0.7565, 0.8354, 0.6152, 0.8263, 0.6152, 0.8255, 0.7565, 0.8255, 0.7565, 0.8263, 0.6152, 0.8171, 0.6152, 0.8163, 0.7565, 0.8163, 0.7565, 0.8171, 0.6152, 0.808, 0.6152, 0.8072, 0.7565, 0.8072, 0.7565, 0.808, 0.6152, 0.7989, 0.6152, 0.7981, 0.7565, 0.7981, 0.7565, 0.7989, 0.6152, 0.7899, 0.6152, 0.789, 0.7565, 0.789, 0.7565, 0.7899, 0.6152, 0.781, 0.6152, 0.78, 0.7565, 0.78, 0.7565, 0.781, 0.6152, 0.772, 0.6152, 0.7711, 0.7565, 0.7711, 0.7565, 0.772, 0.6152, 0.7631, 0.6152, 0.7621, 0.7565, 0.7621, 0.7565, 0.7631, 0.6152, 0.7542, 0.6152, 0.7532, 0.7565, 0.7532, 0.7565, 0.7542, 0.6152, 0.7453, 0.6152, 0.7442, 0.7565, 0.7442, 0.7565, 0.7453, 0.6152, 0.7363, 0.6152, 0.7352, 0.7565, 0.7352, 0.7565, 0.7363, 0.6152, 0.7273, 0.6152, 0.7262, 0.7565, 0.7262, 0.7565, 0.7273, 0.6152, 0.7182, 0.6152, 0.7171, 0.7565, 0.7171, 0.7565, 0.7182, 0.6152, 0.7091, 0.6152, 0.7079, 0.7565, 0.7079, 0.7565, 0.7091, 0.6152, 0.7, 0.6152, 0.6988, 0.7565, 0.7127, 0.347, 0.7141, 0.2515, 0.7051, 0.2515, 0.7036, 0.347, 0.7217, 0.347, 0.7231, 0.2515, 0.7141, 0.2515, 0.7127, 0.347, 0.7307, 0.347, 0.7321, 0.2515, 0.7231, 0.2515, 0.7217, 0.347, 0.7396, 0.347, 0.7409, 0.2515, 0.7321, 0.2515, 0.7307, 0.347, 0.7485, 0.347, 0.7498, 0.2515, 0.7409, 0.2515, 0.7396, 0.347, 0.7573, 0.347, 0.7586, 0.2515, 0.7498, 0.2515, 0.7485, 0.347, 0.7661, 0.347, 0.7674, 0.2515, 0.7586, 0.2515, 0.7573, 0.347, 0.775, 0.347, 0.7762, 0.2515, 0.7674, 0.2515, 0.7661, 0.347, 0.7838, 0.347, 0.785, 0.2515, 0.7762, 0.2515, 0.775, 0.347, 0.7927, 0.347, 0.7938, 0.2515, 0.785, 0.2515, 0.7838, 0.347, 0.8016, 0.347, 0.8027, 0.2515, 0.7938, 0.2515, 0.7927, 0.347, 0.8106, 0.347, 0.8117, 0.2515, 0.8027, 0.2515, 0.8016, 0.347, 0.8196, 0.347, 0.8206, 0.2515, 0.8117, 0.2515, 0.8106, 0.347, 0.8287, 0.347, 0.8296, 0.2515, 0.8206, 0.2515, 0.8196, 0.347, 0.8377, 0.347, 0.8387, 0.2515, 0.8296, 0.2515, 0.8287, 0.347, 0.8468, 0.347, 0.8477, 0.2515, 0.8387, 0.2515, 0.8377, 0.347, 0.8558, 0.347, 0.8567, 0.2515, 0.8477, 0.2515, 0.8468, 0.347, 0.8649, 0.347, 0.8657, 0.2515, 0.8567, 0.2515, 0.8558, 0.347, 0.8738, 0.347, 0.8746, 0.2515, 0.8657, 0.2515, 0.8649, 0.347, 0.8828, 0.347, 0.8835, 0.2515, 0.8746, 0.2515, 0.8738, 0.347, 0.8916, 0.347, 0.8924, 0.2515, 0.8835, 0.2515, 0.8828, 0.347, 0.9005, 0.347, 0.9012, 0.2515, 0.8924, 0.2515, 0.8916, 0.347, 0.9093, 0.347, 0.91, 0.2515, 0.9012, 0.2515, 0.9005, 0.347, 0.9181, 0.347, 0.9188, 0.2515, 0.91, 0.2515, 0.9093, 0.347, 0.927, 0.347, 0.9276, 0.2515, 0.9188, 0.2515, 0.9181, 0.347, 0.9359, 0.347, 0.9364, 0.2515, 0.9276, 0.2515, 0.927, 0.347, 0.9448, 0.347, 0.9453, 0.2515, 0.9364, 0.2515, 0.9359, 0.347, 0.6674, 0.347, 0.6691, 0.2515, 0.6602, 0.2515, 0.6585, 0.347, 0.6765, 0.347, 0.6781, 0.2515, 0.6691, 0.2515, 0.6674, 0.347, 0.6855, 0.347, 0.6871, 0.2515, 0.6781, 0.2515, 0.6765, 0.347, 0.6946, 0.347, 0.6961, 0.2515, 0.6871, 0.2515, 0.6855, 0.347, 0.7036, 0.347, 0.7051, 0.2515, 0.6961, 0.2515, 0.6946, 0.347, 0.1151, 0.2841, 0.1181, 0.3107, 0.0971, 0.3101, 0.09087, 0.2943, 0.2501, 0.2882, 0.2427, 0.3125, 0.1992, 0.3121, 0.2002, 0.2799, 0.2701, 0.2998, 0.2597, 0.3134, 0.2427, 0.3125, 0.2501, 0.2882, 0.1716, 0.2788, 0.1704, 0.3114, 0.1428, 0.3111, 0.1428, 0.2799, 0.2738, 0.3143, 0.2712, 0.314, 0.2597, 0.3134, 0.2701, 0.2998, 0.1428, 0.2799, 0.1428, 0.3111, 0.1181, 0.3107, 0.1151, 0.2841, 0.1418, 0.2458, 0.1428, 0.2799, 0.1151, 0.2841, 0.1103, 0.2534, 0.2792, 0.3151, 0.2738, 0.3143, 0.2701, 0.2998, 0.2849, 0.2846, 0.1734, 0.2447, 0.1716, 0.2788, 0.1428, 0.2799, 0.1418, 0.2458, 0.2849, 0.2846, 0.2701, 0.2998, 0.2501, 0.2882, 0.2619, 0.2611, 0.2619, 0.2611, 0.2501, 0.2882, 0.2002, 0.2799, 0.2043, 0.2469, 0.1103, 0.2534, 0.1151, 0.2841, 0.09087, 0.2943, 0.08235, 0.2757, 0.09087, 0.2943, 0.07776, 0.3062, 0.07019, 0.3011, 0.08235, 0.2757, 0.0971, 0.3101, 0.08283, 0.3101, 0.07776, 0.3062, 0.09087, 0.2943, 0.07776, 0.3062, 0.07767, 0.3108, 0.07437, 0.3113, 0.07019, 0.3011, 0.08283, 0.3101, 0.07985, 0.3109, 0.07767, 0.3108, 0.07776, 0.3062, 0.1138, 0.3386, 0.09062, 0.3269, 0.09724, 0.3111, 0.1182, 0.312, 0.249, 0.3387, 0.1993, 0.3467, 0.1992, 0.3136, 0.2426, 0.3137, 0.2682, 0.3278, 0.249, 0.3387, 0.2426, 0.3137, 0.2596, 0.3142, 0.1703, 0.3469, 0.1413, 0.3445, 0.1428, 0.3126, 0.1703, 0.3131, 0.2736, 0.3146, 0.2682, 0.3278, 0.2596, 0.3142, 0.271, 0.3144, 0.1413, 0.3445, 0.1138, 0.3386, 0.1182, 0.312, 0.1428, 0.3126, 0.1383, 0.38, 0.1063, 0.37, 0.1138, 0.3386, 0.1413, 0.3445, 0.2783, 0.3154, 0.2839, 0.3434, 0.2682, 0.3278, 0.2736, 0.3146, 0.1708, 0.3826, 0.1383, 0.38, 0.1413, 0.3445, 0.1703, 0.3469, 0.2839, 0.3434, 0.2623, 0.3668, 0.249, 0.3387, 0.2682, 0.3278, 0.2623, 0.3668, 0.2027, 0.3815, 0.1993, 0.3467, 0.249, 0.3387, 0.1063, 0.37, 0.08019, 0.3452, 0.09062, 0.3269, 0.1138, 0.3386, 0.09062, 0.3269, 0.08019, 0.3452, 0.07085, 0.3198, 0.07876, 0.3154, 0.09724, 0.3111, 0.09062, 0.3269, 0.07876, 0.3154, 0.08308, 0.3108, 0.07876, 0.3154, 0.07085, 0.3198, 0.0753, 0.3115, 0.07828, 0.3111, 0.08308, 0.3108, 0.07876, 0.3154, 0.07828, 0.3111, 0.08015, 0.3111, 0.1992, 0.3127, 0.2427, 0.3129, 0.2426, 0.3137, 0.1992, 0.3136, 0.07767, 0.3108, 0.07985, 0.3109, 0.08015, 0.3111, 0.07828, 0.3111, 0.2738, 0.3143, 0.2792, 0.3151, 0.2783, 0.3154, 0.2736, 0.3146, 0.2849, 0.3442, 0.2628, 0.3681, 0.2623, 0.3668, 0.2839, 0.3434, 0.07437, 0.3113, 0.07767, 0.3108, 0.07828, 0.3111, 0.0753, 0.3115, 0.1059, 0.3713, 0.0795, 0.3463, 0.08019, 0.3452, 0.1063, 0.37, 0.1382, 0.3813, 0.1059, 0.3713, 0.1063, 0.37, 0.1383, 0.38, 0.06981, 0.3203, 0.07437, 0.3113, 0.0753, 0.3115, 0.07085, 0.3198, 0.09709, 0.3104, 0.1181, 0.3111, 0.1182, 0.312, 0.09724, 0.3111, 0.1708, 0.3839, 0.1382, 0.3813, 0.1383, 0.38, 0.1708, 0.3826, 0.2597, 0.3137, 0.2712, 0.314, 0.271, 0.3144, 0.2596, 0.3142, 0.1181, 0.3111, 0.1428, 0.3115, 0.1428, 0.3126, 0.1182, 0.312, 0.07985, 0.3109, 0.08284, 0.3102, 0.08308, 0.3108, 0.08015, 0.3111, 0.2628, 0.3681, 0.2029, 0.3827, 0.2027, 0.3815, 0.2623, 0.3668, 0.2712, 0.314, 0.2738, 0.3143, 0.2736, 0.3146, 0.271, 0.3144, 0.0795, 0.3463, 0.06981, 0.3203, 0.07085, 0.3198, 0.08019, 0.3452, 0.1704, 0.3119, 0.1992, 0.3127, 0.1992, 0.3136, 0.1703, 0.3131, 0.2427, 0.3129, 0.2597, 0.3137, 0.2596, 0.3142, 0.2426, 0.3137, 0.08284, 0.3102, 0.09709, 0.3104, 0.09724, 0.3111, 0.08308, 0.3108, 0.2792, 0.3151, 0.2849, 0.3442, 0.2839, 0.3434, 0.2783, 0.3154, 0.1428, 0.3115, 0.1704, 0.3119, 0.1703, 0.3131, 0.1428, 0.3126, 0.2029, 0.3827, 0.1708, 0.3839, 0.1708, 0.3826, 0.2027, 0.3815, 0.2027, 0.3815, 0.1708, 0.3826, 0.1703, 0.3469, 0.1993, 0.3467, 0.1993, 0.3467, 0.1703, 0.3469, 0.1703, 0.3131, 0.1992, 0.3136, 0.2043, 0.2469, 0.2002, 0.2799, 0.1716, 0.2788, 0.1734, 0.2447, 0.2002, 0.2799, 0.1992, 0.3121, 0.1704, 0.3114, 0.1716, 0.2788, 0.1443, 0.5872, 0.1797, 0.6089, 0.1436, 0.6316, 0.1253, 0.6082, 0.1635, 0.4748, 0.1936, 0.461, 0.2054, 0.5016, 0.1678, 0.5041, 0.1505, 0.4555, 0.1638, 0.4352, 0.1936, 0.461, 0.1635, 0.4748, 0.1648, 0.5334, 0.2054, 0.5392, 0.1978, 0.575, 0.1573, 0.5612, 0.1394, 0.4538, 0.1381, 0.4497, 0.1638, 0.4352, 0.1505, 0.4555, 0.1573, 0.5612, 0.1978, 0.575, 0.1797, 0.6089, 0.1443, 0.5872, 0.125, 0.549, 0.1573, 0.5612, 0.1443, 0.5872, 0.1182, 0.5705, 0.1404, 0.4567, 0.1394, 0.4538, 0.1505, 0.4555, 0.1409, 0.4657, 0.1317, 0.5259, 0.1648, 0.5334, 0.1573, 0.5612, 0.125, 0.549, 0.1409, 0.4657, 0.1505, 0.4555, 0.1635, 0.4748, 0.1406, 0.48, 0.1406, 0.48, 0.1635, 0.4748, 0.1678, 0.5041, 0.1371, 0.5019, 0.1182, 0.5705, 0.1443, 0.5872, 0.1253, 0.6082, 0.1108, 0.5911, 0.1253, 0.6082, 0.1058, 0.6166, 0.1045, 0.607, 0.1108, 0.5911, 0.1436, 0.6316, 0.1059, 0.6319, 0.1058, 0.6166, 0.1253, 0.6082, 0.1058, 0.6166, 0.1001, 0.6151, 0.102, 0.6119, 0.1045, 0.607, 0.1059, 0.6319, 0.09654, 0.6206, 0.1001, 0.6151, 0.1058, 0.6166, 0.08909, 0.5672, 0.08969, 0.5923, 0.06496, 0.5952, 0.05455, 0.5635, 0.121, 0.4716, 0.1092, 0.4927, 0.08184, 0.4766, 0.1026, 0.4553, 0.1318, 0.4582, 0.121, 0.4716, 0.1026, 0.4553, 0.1234, 0.447, 0.09994, 0.5167, 0.09299, 0.5415, 0.05699, 0.5329, 0.06626, 0.5037, 0.1392, 0.4539, 0.1318, 0.4582, 0.1234, 0.447, 0.138, 0.4501, 0.09299, 0.5415, 0.08909, 0.5672, 0.05455, 0.5635, 0.05699, 0.5329, 0.1243, 0.5483, 0.1176, 0.5698, 0.08909, 0.5672, 0.09299, 0.5415, 0.1402, 0.4567, 0.1405, 0.4654, 0.1318, 0.4582, 0.1392, 0.4539, 0.131, 0.5251, 0.1243, 0.5483, 0.09299, 0.5415, 0.09994, 0.5167, 0.1405, 0.4654, 0.1401, 0.4796, 0.121, 0.4716, 0.1318, 0.4582, 0.1401, 0.4796, 0.1364, 0.5013, 0.1092, 0.4927, 0.121, 0.4716, 0.1176, 0.5698, 0.1102, 0.5904, 0.08969, 0.5923, 0.08909, 0.5672, 0.08969, 0.5923, 0.1102, 0.5904, 0.1041, 0.6064, 0.09567, 0.6107, 0.06496, 0.5952, 0.08969, 0.5923, 0.09567, 0.6107, 0.08481, 0.6179, 0.09567, 0.6107, 0.1041, 0.6064, 0.1017, 0.6115, 0.09955, 0.6146, 0.08481, 0.6179, 0.09567, 0.6107, 0.09955, 0.6146, 0.09598, 0.6196, 0.08104, 0.4768, 0.1019, 0.4553, 0.1026, 0.4553, 0.08184, 0.4766, 0.1001, 0.6151, 0.09654, 0.6206, 0.09598, 0.6196, 0.09955, 0.6146, 0.1394, 0.4538, 0.1404, 0.4567, 0.1402, 0.4567, 0.1392, 0.4539, 0.1407, 0.4657, 0.1403, 0.48, 0.1401, 0.4796, 0.1405, 0.4654, 0.102, 0.6119, 0.1001, 0.6151, 0.09955, 0.6146, 0.1017, 0.6115, 0.1178, 0.5704, 0.1105, 0.5909, 0.1102, 0.5904, 0.1176, 0.5698, 0.1246, 0.5489, 0.1178, 0.5704, 0.1176, 0.5698, 0.1243, 0.5483, 0.1044, 0.6069, 0.102, 0.6119, 0.1017, 0.6115, 0.1041, 0.6064, 0.06457, 0.5961, 0.05397, 0.5641, 0.05455, 0.5635, 0.06496, 0.5952, 0.1313, 0.5258, 0.1246, 0.5489, 0.1243, 0.5483, 0.131, 0.5251, 0.1229, 0.4467, 0.1381, 0.4497, 0.138, 0.4501, 0.1234, 0.447, 0.05397, 0.5641, 0.0563, 0.5334, 0.05699, 0.5329, 0.05455, 0.5635, 0.09654, 0.6206, 0.08476, 0.619, 0.08481, 0.6179, 0.09598, 0.6196, 0.1403, 0.48, 0.1367, 0.5019, 0.1364, 0.5013, 0.1401, 0.4796, 0.1381, 0.4497, 0.1394, 0.4538, 0.1392, 0.4539, 0.138, 0.4501, 0.1105, 0.5909, 0.1044, 0.6069, 0.1041, 0.6064, 0.1102, 0.5904, 0.0655, 0.5041, 0.08104, 0.4768, 0.08184, 0.4766, 0.06626, 0.5037, 0.1019, 0.4553, 0.1229, 0.4467, 0.1234, 0.447, 0.1026, 0.4553, 0.08476, 0.619, 0.06457, 0.5961, 0.06496, 0.5952, 0.08481, 0.6179, 0.1404, 0.4567, 0.1407, 0.4657, 0.1405, 0.4654, 0.1402, 0.4567, 0.0563, 0.5334, 0.0655, 0.5041, 0.06626, 0.5037, 0.05699, 0.5329, 0.1367, 0.5019, 0.1313, 0.5258, 0.131, 0.5251, 0.1364, 0.5013, 0.1364, 0.5013, 0.131, 0.5251, 0.09994, 0.5167, 0.1092, 0.4927, 0.1092, 0.4927, 0.09994, 0.5167, 0.06626, 0.5037, 0.08184, 0.4766, 0.1371, 0.5019, 0.1678, 0.5041, 0.1648, 0.5334, 0.1317, 0.5259, 0.1678, 0.5041, 0.2054, 0.5016, 0.2054, 0.5392, 0.1648, 0.5334, 0.1479, 0.7102, 0.122, 0.7221, 0.1163, 0.7081, 0.1286, 0.694, 0.1482, 0.7917, 0.1341, 0.7743, 0.1332, 0.7633, 0.1578, 0.7749, 0.1358, 0.7986, 0.134, 0.7831, 0.1341, 0.7743, 0.1482, 0.7917, 0.1614, 0.7558, 0.1312, 0.7509, 0.1274, 0.7365, 0.1586, 0.7325, 0.1311, 0.7996, 0.1323, 0.7928, 0.134, 0.7831, 0.1358, 0.7986, 0.1586, 0.7325, 0.1274, 0.7365, 0.122, 0.7221, 0.1479, 0.7102, 0.2109, 0.7319, 0.1586, 0.7325, 0.1479, 0.7102, 0.1909, 0.6923, 0.129, 0.8104, 0.1311, 0.7996, 0.1358, 0.7986, 0.1371, 0.8368, 0.2109, 0.7751, 0.1614, 0.7558, 0.1586, 0.7325, 0.2109, 0.7319, 0.1371, 0.8368, 0.1358, 0.7986, 0.1482, 0.7917, 0.1655, 0.8373, 0.1655, 0.8373, 0.1482, 0.7917, 0.1578, 0.7749, 0.1966, 0.8109, 0.1909, 0.6923, 0.1479, 0.7102, 0.1286, 0.694, 0.1457, 0.6709, 0.1286, 0.694, 0.1121, 0.6906, 0.111, 0.6792, 0.1457, 0.6709, 0.1163, 0.7081, 0.1111, 0.6983, 0.1121, 0.6906, 0.1286, 0.694, 0.1121, 0.6906, 0.1072, 0.6928, 0.1043, 0.6913, 0.111, 0.6792, 0.1111, 0.6983, 0.1083, 0.6949, 0.1072, 0.6928, 0.1121, 0.6906, 0.1015, 0.7266, 0.1015, 0.7089, 0.1153, 0.7076, 0.1211, 0.7214, 0.1179, 0.7879, 0.1114, 0.774, 0.1325, 0.7624, 0.1334, 0.7736, 0.1262, 0.7966, 0.1179, 0.7879, 0.1334, 0.7736, 0.1332, 0.7825, 0.1071, 0.76, 0.1038, 0.7436, 0.1265, 0.7356, 0.1304, 0.75, 0.1297, 0.7992, 0.1262, 0.7966, 0.1332, 0.7825, 0.1312, 0.7925, 0.1038, 0.7436, 0.1015, 0.7266, 0.1211, 0.7214, 0.1265, 0.7356, 0.07738, 0.7517, 0.07948, 0.7319, 0.1015, 0.7266, 0.1038, 0.7436, 0.1267, 0.8092, 0.1097, 0.826, 0.1262, 0.7966, 0.1297, 0.7992, 0.07817, 0.7728, 0.07738, 0.7517, 0.1038, 0.7436, 0.1071, 0.76, 0.1097, 0.826, 0.09433, 0.8129, 0.1179, 0.7879, 0.1262, 0.7966, 0.09433, 0.8129, 0.08348, 0.7925, 0.1114, 0.774, 0.1179, 0.7879, 0.07948, 0.7319, 0.08511, 0.7099, 0.1015, 0.7089, 0.1015, 0.7266, 0.1015, 0.7089, 0.08511, 0.7099, 0.09701, 0.6942, 0.1044, 0.697, 0.1153, 0.7076, 0.1015, 0.7089, 0.1044, 0.697, 0.1102, 0.698, 0.1044, 0.697, 0.09701, 0.6942, 0.1049, 0.6924, 0.1067, 0.6935, 0.1102, 0.698, 0.1044, 0.697, 0.1067, 0.6935, 0.1076, 0.695, 0.133, 0.7633, 0.1339, 0.7743, 0.1334, 0.7736, 0.1325, 0.7624, 0.1072, 0.6928, 0.1083, 0.6949, 0.1076, 0.695, 0.1067, 0.6935, 0.1311, 0.7996, 0.129, 0.8104, 0.1267, 0.8092, 0.1297, 0.7992, 0.1108, 0.8285, 0.09467, 0.815, 0.09433, 0.8129, 0.1097, 0.826, 0.1043, 0.6913, 0.1072, 0.6928, 0.1067, 0.6935, 0.1049, 0.6924, 0.07876, 0.733, 0.08402, 0.7105, 0.08511, 0.7099, 0.07948, 0.7319, 0.07685, 0.7531, 0.07876, 0.733, 0.07948, 0.7319, 0.07738, 0.7517, 0.09573, 0.6941, 0.1043, 0.6913, 0.1049, 0.6924, 0.09701, 0.6942, 0.1161, 0.7082, 0.1218, 0.7222, 0.1211, 0.7214, 0.1153, 0.7076, 0.0778, 0.7745, 0.07685, 0.7531, 0.07738, 0.7517, 0.07817, 0.7728, 0.1339, 0.7831, 0.1323, 0.7928, 0.1312, 0.7925, 0.1332, 0.7825, 0.1218, 0.7222, 0.1271, 0.7365, 0.1265, 0.7356, 0.1211, 0.7214, 0.1083, 0.6949, 0.111, 0.6984, 0.1102, 0.698, 0.1076, 0.695, 0.09467, 0.815, 0.08341, 0.7944, 0.08348, 0.7925, 0.09433, 0.8129, 0.1323, 0.7928, 0.1311, 0.7996, 0.1297, 0.7992, 0.1312, 0.7925, 0.08402, 0.7105, 0.09573, 0.6941, 0.09701, 0.6942, 0.08511, 0.7099, 0.131, 0.751, 0.133, 0.7633, 0.1325, 0.7624, 0.1304, 0.75, 0.1339, 0.7743, 0.1339, 0.7831, 0.1332, 0.7825, 0.1334, 0.7736, 0.111, 0.6984, 0.1161, 0.7082, 0.1153, 0.7076, 0.1102, 0.698, 0.129, 0.8104, 0.1108, 0.8285, 0.1097, 0.826, 0.1267, 0.8092, 0.1271, 0.7365, 0.131, 0.751, 0.1304, 0.75, 0.1265, 0.7356, 0.08341, 0.7944, 0.0778, 0.7745, 0.07817, 0.7728, 0.08348, 0.7925, 0.08348, 0.7925, 0.07817, 0.7728, 0.1071, 0.76, 0.1114, 0.774, 0.1114, 0.774, 0.1071, 0.76, 0.1304, 0.75, 0.1325, 0.7624, 0.1966, 0.8109, 0.1578, 0.7749, 0.1614, 0.7558, 0.2109, 0.7751, 0.1578, 0.7749, 0.1332, 0.7633, 0.1312, 0.7509, 0.1614, 0.7558, 0.3613, 0.5269, 0.3518, 0.5011, 0.361, 0.5019, 0.3728, 0.5134, 0.2563, 0.5083, 0.2711, 0.4913, 0.2923, 0.496, 0.2817, 0.5243, 0.2467, 0.4889, 0.2584, 0.4862, 0.2711, 0.4913, 0.2563, 0.5083, 0.3095, 0.5328, 0.3155, 0.4992, 0.3365, 0.5006, 0.3368, 0.5341, 0.2513, 0.4811, 0.2524, 0.4827, 0.2584, 0.4862, 0.2467, 0.4889, 0.3368, 0.5341, 0.3365, 0.5006, 0.3518, 0.5011, 0.3613, 0.5269, 0.3345, 0.5815, 0.3368, 0.5341, 0.3613, 0.5269, 0.3731, 0.5713, 0.2497, 0.4789, 0.2513, 0.4811, 0.2467, 0.4889, 0.225, 0.4895, 0.2965, 0.5756, 0.3095, 0.5328, 0.3368, 0.5341, 0.3345, 0.5815, 0.225, 0.4895, 0.2467, 0.4889, 0.2563, 0.5083, 0.2305, 0.5254, 0.2305, 0.5254, 0.2563, 0.5083, 0.2817, 0.5243, 0.2599, 0.5582, 0.3731, 0.5713, 0.3613, 0.5269, 0.3728, 0.5134, 0.3932, 0.5393, 0.3728, 0.5134, 0.3737, 0.5049, 0.3879, 0.5111, 0.3932, 0.5393, 0.361, 0.5019, 0.3667, 0.5021, 0.3737, 0.5049, 0.3728, 0.5134, 0.3737, 0.5049, 0.3725, 0.5019, 0.3787, 0.5018, 0.3879, 0.5111, 0.3667, 0.5021, 0.3694, 0.5019, 0.3725, 0.5019, 0.3737, 0.5049, 0.362, 0.4771, 0.372, 0.4901, 0.3605, 0.5014, 0.3513, 0.5004, 0.2691, 0.472, 0.2913, 0.4675, 0.2918, 0.495, 0.2707, 0.4905, 0.2563, 0.4774, 0.2691, 0.472, 0.2707, 0.4905, 0.2583, 0.4857, 0.316, 0.4657, 0.3403, 0.4681, 0.3357, 0.4996, 0.3147, 0.4982, 0.2515, 0.4811, 0.2563, 0.4774, 0.2583, 0.4857, 0.2525, 0.4825, 0.3403, 0.4681, 0.362, 0.4771, 0.3513, 0.5004, 0.3357, 0.4996, 0.3432, 0.4256, 0.3758, 0.4378, 0.362, 0.4771, 0.3403, 0.4681, 0.25, 0.4791, 0.2504, 0.4697, 0.2563, 0.4774, 0.2515, 0.4811, 0.3107, 0.4273, 0.3432, 0.4256, 0.3403, 0.4681, 0.316, 0.4657, 0.2504, 0.4697, 0.2575, 0.4548, 0.2691, 0.472, 0.2563, 0.4774, 0.2575, 0.4548, 0.2808, 0.4372, 0.2913, 0.4675, 0.2691, 0.472, 0.3758, 0.4378, 0.3911, 0.4675, 0.372, 0.4901, 0.362, 0.4771, 0.372, 0.4901, 0.3911, 0.4675, 0.3854, 0.4921, 0.373, 0.4979, 0.3605, 0.5014, 0.372, 0.4901, 0.373, 0.4979, 0.3663, 0.5014, 0.373, 0.4979, 0.3854, 0.4921, 0.3776, 0.5003, 0.3721, 0.5009, 0.3663, 0.5014, 0.373, 0.4979, 0.3721, 0.5009, 0.3691, 0.5013, 0.2924, 0.4956, 0.2711, 0.491, 0.2707, 0.4905, 0.2918, 0.495, 0.3725, 0.5019, 0.3694, 0.5019, 0.3691, 0.5013, 0.3721, 0.5009, 0.2513, 0.4811, 0.2497, 0.4789, 0.25, 0.4791, 0.2515, 0.4811, 0.2503, 0.4691, 0.2576, 0.454, 0.2575, 0.4548, 0.2504, 0.4697, 0.3787, 0.5018, 0.3725, 0.5019, 0.3721, 0.5009, 0.3776, 0.5003, 0.3777, 0.4371, 0.3932, 0.4675, 0.3911, 0.4675, 0.3758, 0.4378, 0.3447, 0.4247, 0.3777, 0.4371, 0.3758, 0.4378, 0.3432, 0.4256, 0.3871, 0.4929, 0.3787, 0.5018, 0.3776, 0.5003, 0.3854, 0.4921, 0.361, 0.5018, 0.3518, 0.5009, 0.3513, 0.5004, 0.3605, 0.5014, 0.3118, 0.4262, 0.3447, 0.4247, 0.3432, 0.4256, 0.3107, 0.4273, 0.2584, 0.486, 0.2524, 0.4827, 0.2525, 0.4825, 0.2583, 0.4857, 0.3518, 0.5009, 0.3365, 0.5003, 0.3357, 0.4996, 0.3513, 0.5004, 0.3694, 0.5019, 0.3667, 0.502, 0.3663, 0.5014, 0.3691, 0.5013, 0.2576, 0.454, 0.2814, 0.4362, 0.2808, 0.4372, 0.2575, 0.4548, 0.2524, 0.4827, 0.2513, 0.4811, 0.2515, 0.4811, 0.2525, 0.4825, 0.3932, 0.4675, 0.3871, 0.4929, 0.3854, 0.4921, 0.3911, 0.4675, 0.3155, 0.4988, 0.2924, 0.4956, 0.2918, 0.495, 0.3147, 0.4982, 0.2711, 0.491, 0.2584, 0.486, 0.2583, 0.4857, 0.2707, 0.4905, 0.3667, 0.502, 0.361, 0.5018, 0.3605, 0.5014, 0.3663, 0.5014, 0.2497, 0.4789, 0.2503, 0.4691, 0.2504, 0.4697, 0.25, 0.4791, 0.3365, 0.5003, 0.3155, 0.4988, 0.3147, 0.4982, 0.3357, 0.4996, 0.2814, 0.4362, 0.3118, 0.4262, 0.3107, 0.4273, 0.2808, 0.4372, 0.2808, 0.4372, 0.3107, 0.4273, 0.316, 0.4657, 0.2913, 0.4675, 0.2913, 0.4675, 0.316, 0.4657, 0.3147, 0.4982, 0.2918, 0.495, 0.2599, 0.5582, 0.2817, 0.5243, 0.3095, 0.5328, 0.2965, 0.5756, 0.2817, 0.5243, 0.2923, 0.496, 0.3155, 0.4992, 0.3095, 0.5328, 0.2611, 0.6628, 0.225, 0.6685, 0.2648, 0.6371, 0.2687, 0.6442, 0.3417, 0.7278, 0.3437, 0.7741, 0.3013, 0.7715, 0.3152, 0.724, 0.3447, 0.6999, 0.3417, 0.7278, 0.3152, 0.724, 0.3296, 0.6928, 0.2845, 0.6611, 0.2611, 0.6628, 0.2687, 0.6442, 0.2717, 0.6478, 0.314, 0.6836, 0.2913, 0.7107, 0.2714, 0.6901, 0.299, 0.6736, 0.2913, 0.7107, 0.2611, 0.7559, 0.2282, 0.7233, 0.2714, 0.6901, 0.3713, 0.7066, 0.3745, 0.7069, 0.3653, 0.7218, 0.3584, 0.7042, 0.3745, 0.7069, 0.3781, 0.7059, 0.3831, 0.7532, 0.3653, 0.7218, 0.3152, 0.724, 0.3013, 0.7715, 0.2611, 0.7559, 0.2913, 0.7107, 0.3296, 0.6928, 0.3152, 0.724, 0.2913, 0.7107, 0.314, 0.6836, 0.3584, 0.7042, 0.3653, 0.7218, 0.3417, 0.7278, 0.3447, 0.6999, 0.3653, 0.7218, 0.3831, 0.7532, 0.3437, 0.7741, 0.3417, 0.7278, 0.2886, 0.6405, 0.2694, 0.6437, 0.2662, 0.6369, 0.2948, 0.614, 0.3591, 0.6822, 0.3455, 0.6691, 0.3692, 0.6473, 0.3797, 0.6674, 0.3454, 0.6996, 0.3304, 0.6925, 0.3455, 0.6691, 0.3591, 0.6822, 0.2854, 0.6608, 0.2723, 0.6476, 0.2694, 0.6437, 0.2886, 0.6405, 0.3149, 0.6834, 0.2998, 0.6734, 0.3101, 0.6469, 0.3293, 0.6573, 0.3293, 0.6573, 0.3101, 0.6469, 0.3281, 0.6149, 0.3516, 0.629, 0.3716, 0.7064, 0.3589, 0.7039, 0.3693, 0.6944, 0.3745, 0.7066, 0.3745, 0.7066, 0.3693, 0.6944, 0.3828, 0.6866, 0.3776, 0.7059, 0.3455, 0.6691, 0.3293, 0.6573, 0.3516, 0.629, 0.3692, 0.6473, 0.3304, 0.6925, 0.3149, 0.6834, 0.3293, 0.6573, 0.3455, 0.6691, 0.3589, 0.7039, 0.3454, 0.6996, 0.3591, 0.6822, 0.3693, 0.6944, 0.3693, 0.6944, 0.3591, 0.6822, 0.3797, 0.6674, 0.3828, 0.6866, 0.2939, 0.6135, 0.2948, 0.614, 0.2662, 0.6369, 0.2648, 0.6371, 0.3448, 0.6996, 0.3454, 0.6996, 0.3589, 0.7039, 0.3585, 0.704, 0.2687, 0.6442, 0.2694, 0.6437, 0.2723, 0.6476, 0.2717, 0.6478, 0.3781, 0.7059, 0.3776, 0.7059, 0.3828, 0.6866, 0.3831, 0.6861, 0.3142, 0.6834, 0.3149, 0.6834, 0.3304, 0.6925, 0.3297, 0.6925, 0.3513, 0.6282, 0.3516, 0.629, 0.3281, 0.6149, 0.3276, 0.6141, 0.3831, 0.6861, 0.3828, 0.6866, 0.3797, 0.6674, 0.3799, 0.6667, 0.3799, 0.6667, 0.3797, 0.6674, 0.3692, 0.6473, 0.3691, 0.6465, 0.2848, 0.6608, 0.2854, 0.6608, 0.2998, 0.6734, 0.2992, 0.6733, 0.3297, 0.6925, 0.3304, 0.6925, 0.3454, 0.6996, 0.3448, 0.6996, 0.3713, 0.7066, 0.3716, 0.7064, 0.3745, 0.7066, 0.3745, 0.7069, 0.2992, 0.6733, 0.2998, 0.6734, 0.3149, 0.6834, 0.3142, 0.6834, 0.3585, 0.704, 0.3589, 0.7039, 0.3716, 0.7064, 0.3713, 0.7066, 0.2648, 0.6371, 0.2662, 0.6369, 0.2694, 0.6437, 0.2687, 0.6442, 0.3691, 0.6465, 0.3692, 0.6473, 0.3516, 0.629, 0.3513, 0.6282, 0.3745, 0.7069, 0.3745, 0.7066, 0.3776, 0.7059, 0.3781, 0.7059, 0.2717, 0.6478, 0.2723, 0.6476, 0.2854, 0.6608, 0.2848, 0.6608, 0.3276, 0.6141, 0.3281, 0.6149, 0.2948, 0.614, 0.2939, 0.6135, 0.2998, 0.6734, 0.2854, 0.6608, 0.2886, 0.6405, 0.3101, 0.6469, 0.3101, 0.6469, 0.2886, 0.6405, 0.2948, 0.614, 0.3281, 0.6149, 0.299, 0.6736, 0.2714, 0.6901, 0.2611, 0.6628, 0.2845, 0.6611, 0.2714, 0.6901, 0.2282, 0.7233, 0.225, 0.6685, 0.2611, 0.6628, 0.523, 0.3888, 0.5315, 0.3728, 0.5314, 0.4042, 0.5278, 0.4031, 0.433, 0.3834, 0.4175, 0.3587, 0.4438, 0.3447, 0.4551, 0.3766, 0.4418, 0.4057, 0.433, 0.3834, 0.4551, 0.3766, 0.461, 0.4046, 0.5158, 0.4028, 0.523, 0.3888, 0.5278, 0.4031, 0.5262, 0.4033, 0.4818, 0.4038, 0.4794, 0.3745, 0.5031, 0.3778, 0.4998, 0.404, 0.4794, 0.3745, 0.4737, 0.3398, 0.5047, 0.3449, 0.5031, 0.3778, 0.4185, 0.4104, 0.417, 0.4112, 0.4163, 0.3971, 0.4273, 0.4075, 0.417, 0.4112, 0.4149, 0.4123, 0.3995, 0.3838, 0.4163, 0.3971, 0.4551, 0.3766, 0.4438, 0.3447, 0.4737, 0.3398, 0.4794, 0.3745, 0.461, 0.4046, 0.4551, 0.3766, 0.4794, 0.3745, 0.4818, 0.4038, 0.4273, 0.4075, 0.4163, 0.3971, 0.433, 0.3834, 0.4418, 0.4057, 0.4163, 0.3971, 0.3995, 0.3838, 0.4175, 0.3587, 0.433, 0.3834, 0.522, 0.4159, 0.5269, 0.4035, 0.5299, 0.4044, 0.5305, 0.4305, 0.4374, 0.4309, 0.4589, 0.4349, 0.4508, 0.4698, 0.4221, 0.458, 0.4416, 0.4066, 0.4608, 0.4058, 0.4589, 0.4349, 0.4374, 0.4309, 0.5155, 0.4037, 0.527, 0.4035, 0.5269, 0.4035, 0.522, 0.4159, 0.4815, 0.405, 0.4994, 0.4049, 0.5046, 0.4279, 0.4825, 0.434, 0.4825, 0.434, 0.5046, 0.4279, 0.5111, 0.4591, 0.4821, 0.47, 0.4186, 0.4106, 0.4273, 0.4081, 0.4217, 0.4214, 0.4172, 0.4112, 0.4172, 0.4112, 0.4217, 0.4214, 0.4066, 0.4331, 0.4155, 0.4121, 0.4589, 0.4349, 0.4825, 0.434, 0.4821, 0.47, 0.4508, 0.4698, 0.4608, 0.4058, 0.4815, 0.405, 0.4825, 0.434, 0.4589, 0.4349, 0.4273, 0.4081, 0.4416, 0.4066, 0.4374, 0.4309, 0.4217, 0.4214, 0.4217, 0.4214, 0.4374, 0.4309, 0.4221, 0.458, 0.4066, 0.4331, 0.5315, 0.4312, 0.5305, 0.4305, 0.5299, 0.4044, 0.5314, 0.4042, 0.4418, 0.406, 0.4416, 0.4066, 0.4273, 0.4081, 0.4274, 0.4077, 0.5278, 0.4031, 0.5269, 0.4035, 0.527, 0.4035, 0.5262, 0.4033, 0.4149, 0.4123, 0.4155, 0.4121, 0.4066, 0.4331, 0.4059, 0.4338, 0.4818, 0.4041, 0.4815, 0.405, 0.4608, 0.4058, 0.461, 0.405, 0.4827, 0.4712, 0.4821, 0.47, 0.5111, 0.4591, 0.5119, 0.4601, 0.4059, 0.4338, 0.4066, 0.4331, 0.4221, 0.458, 0.4219, 0.4593, 0.4219, 0.4593, 0.4221, 0.458, 0.4508, 0.4698, 0.4511, 0.4712, 0.5159, 0.403, 0.5155, 0.4037, 0.4994, 0.4049, 0.4997, 0.4043, 0.461, 0.405, 0.4608, 0.4058, 0.4416, 0.4066, 0.4418, 0.406, 0.4185, 0.4104, 0.4186, 0.4106, 0.4172, 0.4112, 0.417, 0.4112, 0.4997, 0.4043, 0.4994, 0.4049, 0.4815, 0.405, 0.4818, 0.4041, 0.4274, 0.4077, 0.4273, 0.4081, 0.4186, 0.4106, 0.4185, 0.4104, 0.5314, 0.4042, 0.5299, 0.4044, 0.5269, 0.4035, 0.5278, 0.4031, 0.4511, 0.4712, 0.4508, 0.4698, 0.4821, 0.47, 0.4827, 0.4712, 0.417, 0.4112, 0.4172, 0.4112, 0.4155, 0.4121, 0.4149, 0.4123, 0.5262, 0.4033, 0.527, 0.4035, 0.5155, 0.4037, 0.5159, 0.403, 0.5119, 0.4601, 0.5111, 0.4591, 0.5305, 0.4305, 0.5315, 0.4312, 0.4994, 0.4049, 0.5155, 0.4037, 0.522, 0.4159, 0.5046, 0.4279, 0.5046, 0.4279, 0.522, 0.4159, 0.5305, 0.4305, 0.5111, 0.4591, 0.4998, 0.404, 0.5031, 0.3778, 0.523, 0.3888, 0.5158, 0.4028, 0.5031, 0.3778, 0.5047, 0.3449, 0.5315, 0.3728, 0.523, 0.3888, 0.5635, 0.6318, 0.5569, 0.6047, 0.5876, 0.6358, 0.5817, 0.639, 0.4836, 0.7142, 0.4503, 0.713, 0.4536, 0.6749, 0.4933, 0.688, 0.5087, 0.7218, 0.4836, 0.7142, 0.4933, 0.688, 0.5214, 0.7041, 0.5665, 0.6538, 0.5635, 0.6318, 0.5817, 0.639, 0.5786, 0.6417, 0.5365, 0.686, 0.5103, 0.6627, 0.5334, 0.642, 0.5516, 0.6699, 0.5103, 0.6627, 0.4711, 0.6375, 0.5025, 0.6069, 0.5334, 0.642, 0.4954, 0.7497, 0.494, 0.7509, 0.4836, 0.7393, 0.4999, 0.7375, 0.494, 0.7509, 0.4965, 0.7556, 0.4619, 0.7478, 0.4836, 0.7393, 0.4933, 0.688, 0.4536, 0.6749, 0.4711, 0.6375, 0.5103, 0.6627, 0.5214, 0.7041, 0.4933, 0.688, 0.5103, 0.6627, 0.5365, 0.686, 0.4999, 0.7375, 0.4836, 0.7393, 0.4836, 0.7142, 0.5087, 0.7218, 0.4836, 0.7393, 0.4619, 0.7478, 0.4503, 0.713, 0.4836, 0.7142, 0.5858, 0.6602, 0.5819, 0.64, 0.5876, 0.6375, 0.609, 0.6684, 0.5237, 0.7398, 0.5419, 0.7263, 0.5579, 0.7555, 0.5312, 0.7623, 0.5089, 0.7225, 0.5216, 0.705, 0.5419, 0.7263, 0.5237, 0.7398, 0.5665, 0.6548, 0.5786, 0.6423, 0.5819, 0.64, 0.5858, 0.6602, 0.5366, 0.687, 0.5516, 0.6708, 0.577, 0.6861, 0.561, 0.7081, 0.561, 0.7081, 0.577, 0.6861, 0.6087, 0.7112, 0.586, 0.7384, 0.4956, 0.7503, 0.5003, 0.7381, 0.5075, 0.749, 0.495, 0.7522, 0.495, 0.7522, 0.5075, 0.749, 0.5113, 0.7608, 0.4971, 0.7568, 0.5419, 0.7263, 0.561, 0.7081, 0.586, 0.7384, 0.5579, 0.7555, 0.5216, 0.705, 0.5366, 0.687, 0.561, 0.7081, 0.5419, 0.7263, 0.5003, 0.7381, 0.5089, 0.7225, 0.5237, 0.7398, 0.5075, 0.749, 0.5075, 0.749, 0.5237, 0.7398, 0.5312, 0.7623, 0.5113, 0.7608, 0.61, 0.6674, 0.609, 0.6684, 0.5876, 0.6375, 0.5876, 0.6358, 0.5089, 0.7219, 0.5089, 0.7225, 0.5003, 0.7381, 0.5002, 0.7376, 0.5817, 0.639, 0.5819, 0.64, 0.5786, 0.6423, 0.5786, 0.6417, 0.4965, 0.7556, 0.4971, 0.7568, 0.5113, 0.7608, 0.512, 0.7612, 0.5368, 0.6862, 0.5366, 0.687, 0.5216, 0.705, 0.5217, 0.7043, 0.5872, 0.7383, 0.586, 0.7384, 0.6087, 0.7112, 0.61, 0.7107, 0.512, 0.7612, 0.5113, 0.7608, 0.5312, 0.7623, 0.532, 0.7626, 0.532, 0.7626, 0.5312, 0.7623, 0.5579, 0.7555, 0.559, 0.7556, 0.5667, 0.654, 0.5665, 0.6548, 0.5516, 0.6708, 0.5518, 0.6701, 0.5217, 0.7043, 0.5216, 0.705, 0.5089, 0.7225, 0.5089, 0.7219, 0.4954, 0.7497, 0.4956, 0.7503, 0.495, 0.7522, 0.494, 0.7509, 0.5518, 0.6701, 0.5516, 0.6708, 0.5366, 0.687, 0.5368, 0.6862, 0.5002, 0.7376, 0.5003, 0.7381, 0.4956, 0.7503, 0.4954, 0.7497, 0.5876, 0.6358, 0.5876, 0.6375, 0.5819, 0.64, 0.5817, 0.639, 0.559, 0.7556, 0.5579, 0.7555, 0.586, 0.7384, 0.5872, 0.7383, 0.494, 0.7509, 0.495, 0.7522, 0.4971, 0.7568, 0.4965, 0.7556, 0.5786, 0.6417, 0.5786, 0.6423, 0.5665, 0.6548, 0.5667, 0.654, 0.61, 0.7107, 0.6087, 0.7112, 0.609, 0.6684, 0.61, 0.6674, 0.5516, 0.6708, 0.5665, 0.6548, 0.5858, 0.6602, 0.577, 0.6861, 0.577, 0.6861, 0.5858, 0.6602, 0.609, 0.6684, 0.6087, 0.7112, 0.5516, 0.6699, 0.5334, 0.642, 0.5635, 0.6318, 0.5665, 0.6538, 0.5334, 0.642, 0.5025, 0.6069, 0.5569, 0.6047, 0.5635, 0.6318])
me_cylinder.materials.append(mat_material)
me_cylinder.use_remesh_fix_poles = True
me_cylinder.use_remesh_preserve_attributes = False
me_cylinder.use_mirror_vertex_groups = False
me_cylinder.update()

# ---- objects
ob_palmtree3 = bpy.data.objects.new('PalmTree3', me_cylinder)

# ---- transforms, parenting, visibility, modifiers, constraints
ob_palmtree3.location = (0.0, 0.0, 0.0)
ob_palmtree3.lineart.crease_threshold = 0.0

# ---- collection membership
scene.collection.objects.link(ob_palmtree3)

# ---- scene / render settings (as saved in the file)
scene.frame_start = 1; scene.frame_end = 250; scene.frame_set(50)
scene.render.engine = 'BLENDER_EEVEE_NEXT'
scene.cycles.use_denoising = False
scene.cycles.samples = 128
scene.cycles.sampling_pattern = 'TABULATED_SOBOL'
scene.cycles.use_adaptive_sampling = False
scene.cycles.use_light_tree = False
scene.view_settings.view_transform = 'Filmic'
bpy.context.view_layer.update()

# ---- added for rendering (the .blend has no active camera and no usable light): camera, sun
cam_auto = bpy.data.cameras.new('AutoCamera')
cam_auto.lens = 50.0
cam_auto.sensor_width = 36.0
cam_auto.clip_end = 2730.27
ob_auto_camera = bpy.data.objects.new('AutoCamera', cam_auto)
scene.collection.objects.link(ob_auto_camera)
ob_auto_camera.location = (151.712, -184.477, 172.807)
ob_auto_camera.rotation_euler = (1.09748, -7.21219e-08, 0.694738)
scene.camera = ob_auto_camera
light_auto_sun = bpy.data.lights.new('AutoSun', 'SUN')
light_auto_sun.energy = 3.0
light_auto_sun.angle = 0.0523599
ob_auto_sun = bpy.data.objects.new('AutoSun', light_auto_sun)
scene.collection.objects.link(ob_auto_sun)
ob_auto_sun.rotation_euler = (0.872665, 0.174533, 0.523599)
bpy.context.view_layer.update()
